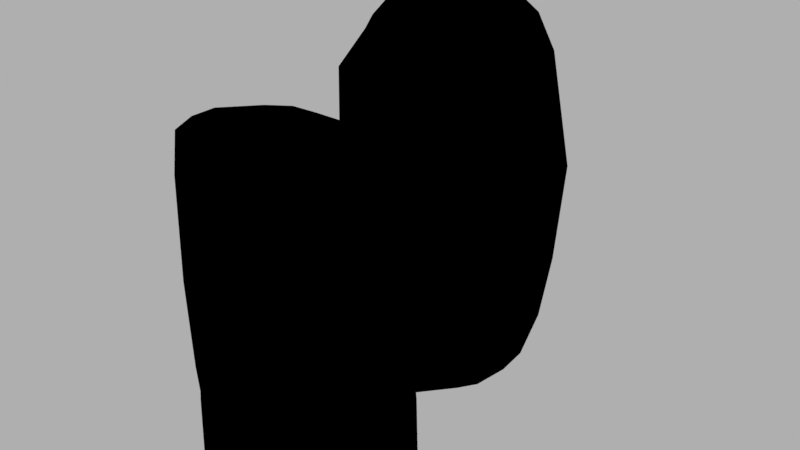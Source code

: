 # Source: clon.blend  (saved by Blender 2.79.0; exported with 4.5.12 LTS)
import bpy
from mathutils import Matrix  # noqa: F401  (used for matrix-valued properties, if any)

bpy.ops.wm.read_factory_settings(use_empty=True)
scene = bpy.context.scene
scene.name = 'Scene'

# ---- collections
col_collection_1 = bpy.data.collections.new('Collection 1'); scene.collection.children.link(col_collection_1)

# ---- images (referenced by path relative to the original .blend; pixels are not part of the script)
import os
ASSET_DIR = os.environ.get("B2B_ASSET_DIR", "")  # directory of the original .blend (textures are referenced by path, not embedded)
HERE = os.path.dirname(os.path.abspath(__file__))  # packed textures are extracted next to this script under _unpacked/

def load_image(name, relpath, width, height, colorspace="sRGB"):
    """Load a texture the original file referenced (path relative to the .blend, or extracted next to this script)."""
    p = next((c for c in (os.path.join(HERE, relpath), os.path.join(ASSET_DIR, relpath)) if relpath and os.path.exists(c)), "")
    if p:
        img = bpy.data.images.load(p, check_existing=True)
        img.name = name
    else:  # same state as the original file: an image datablock whose file is absent (Cycles renders it pink)
        img = bpy.data.images.new(name, width, height)
        img.source = "FILE"
        img.filepath = "//" + (relpath or name)
    img.colorspace_settings.name = colorspace
    return img
img_untitled = load_image('Untitled', 'SoldierColor.png', 1024, 1024, 'sRGB')
img_soldiercolor_png = load_image('SoldierColor.png', 'SoldierColor.png', 1024, 1024, 'sRGB')

# ---- materials (node trees are filled in below, after node groups)
mat_soldier = bpy.data.materials.new('Soldier')
mat_soldier.alpha_threshold = 0.0
mat_soldier.roughness = 0.5
mat_soldier2 = bpy.data.materials.new('Soldier2')
mat_soldier2.alpha_threshold = 0.0
mat_soldier2.roughness = 0.5

# ---- material node trees
mat_soldier.use_nodes = True; mat_soldier.node_tree.nodes.clear()
_N = mat_soldier.node_tree.nodes; _L = mat_soldier.node_tree.links
n0 = _N.new('NodeUndefined'); n0.name = 'Output'; n0.location = (518, 300)
n0.inputs[1].default_value = 1.0
n1 = _N.new('NodeUndefined'); n1.name = 'Material'; n1.location = (251, 471)
n1.inputs[1].default_value = (1.0, 1.0, 1.0, 1.0)
n1.inputs[2].default_value = 1.0
n1.inputs[3].default_value = (0.0, 0.0, 0.0)
n2 = _N.new('ShaderNodeTexImage'); n2.name = 'Image Texture'; n2.location = (45, 201)
n2.width = 135
n2.image = img_untitled
_L.new(n1.outputs[0], n0.inputs[0])
_L.new(n2.outputs[0], n1.inputs[0])
mat_soldier2.use_nodes = True; mat_soldier2.node_tree.nodes.clear()
_N = mat_soldier2.node_tree.nodes; _L = mat_soldier2.node_tree.links
n0 = _N.new('NodeUndefined'); n0.name = 'Output'; n0.location = (518, 300)
n0.inputs[1].default_value = 1.0
n1 = _N.new('NodeUndefined'); n1.name = 'Material'; n1.location = (251, 471)
n1.inputs[1].default_value = (1.0, 1.0, 1.0, 1.0)
n1.inputs[2].default_value = 1.0
n1.inputs[3].default_value = (0.0, 0.0, 0.0)
n2 = _N.new('ShaderNodeTexImage'); n2.name = 'Image Texture'; n2.location = (45, 201)
n2.width = 135
n2.image = img_soldiercolor_png
_L.new(n1.outputs[0], n0.inputs[0])
_L.new(n2.outputs[0], n1.inputs[0])

# ---- world
world_world = bpy.data.worlds.new('World'); scene.world = world_world
world_world.color = (0.429, 0.429, 0.429)
world_world.use_sun_shadow = False
world_world.sun_shadow_jitter_overblur = 0.0
world_world.cycles.sampling_method = 'MANUAL'

# ---- meshes
me_soldier = bpy.data.meshes.new('Soldier')
me_soldier.from_pydata([(-3.494, 0.3598, 5.813), (-4.877, 11.44, 5.791), (-3.407, 1.22, -4.173), (-5.079, 11.3, -4.781), (-2.29, 1.087, -5.458), (-2.814, 12.16, -5.466), (-2.252, 0.1919, 6.505), (-2.834, 12.56, 6.81), (-4.188, 0.9546, 0.5337), (-5.936, 12.35, 1.443), (-3.619, 14.03, 1.093), (-2.189, -1.779, 1.39), (-1.492, -0.7516, 2.951), (-5.501, 6.52, -5.84), (-5.504, 6.813, 6.122), (-3.326, 6.588, -7.068), (-6.924, 6.611, 1.584), (-2.053, -1.536, -2.706), (-2.885, -1.647, 0.7118), (-4.087, 1.01, -1.764), (-5.507, 11.99, -2.368), (-3.216, 13.3, -2.667), (-1.492, -1.887, 1.859), (-5.99, 6.525, -2.669), (-3.078, -1.588, -0.257), (-5.378, 8.759, -5.765), (-5.381, 8.327, 6.925), (-3.179, 8.504, 7.95), (-3.178, 8.953, -6.79), (-6.788, 8.264, 1.619), (-6.083, 8.343, -2.771), (-4.888, 4.643, -5.462), (-5.008, 5.293, 6.817), (-3.062, 5.238, 7.913), (-3.012, 4.553, -6.717), (-6.628, 5.241, 1.507), (-5.836, 4.971, -2.519), (-4.299, 2.877, -4.881), (-4.782, 4.311, 6.474), (-2.941, 4.239, 7.509), (-2.637, 2.707, -6.096), (-5.945, 3.502, 1.373), (-5.277, 3.163, -2.187), (-2.886, -0.3409, 1.165), (-2.053, -0.2592, -2.916), (-3.079, -0.172, -0.1847), (-5.658, -10.8, -4.461), (-5.594, -10.82, 5.163), (-5.044, -2.497, -4.226), (-4.991, -2.507, 3.785), (-3.532, -1.093, -2.748), (-3.732, -1.091, 2.382), (-6.072, -10.8, 3.58), (-6.096, -2.494, 2.081), (-3.982, -1.092, 1.499), (-6.003, -10.72, -3.524), (-6.089, -2.496, -2.64), (-3.94, -1.093, -1.776), (-5.597, -9.008, -4.497), (-5.634, -9.022, 5.153), (-6.256, -8.889, 3.39), (-6.255, -8.891, -3.394), (-6.232, -2.348, -0.2613), (-4.145, -1.092, -0.2263), (-1.738, -10.86, -4.909), (-1.973, -10.79, 5.905), (-1.332, -2.515, -4.956), (-1.605, -2.493, 4.706), (-1.192, -1.093, -3.339), (-1.283, -1.091, 3.093), (-5.724, -10.8, -4.814), (-1.919, -9.005, 5.959), (-5.423, -5.432, -4.624), (-6.316, -5.457, 3.097), (-6.29, -5.441, -3.289), (-5.491, -5.391, 4.445), (-4.062, -10.86, -5.62), (-1.722, -5.403, 5.58), (-3.996, -10.86, -4.857), (-3.088, -2.497, -4.895), (-2.442, -1.093, -3.108), (-1.804, -10.86, -5.671), (-4.117, -10.74, 5.797), (-3.67, -2.493, 4.386), (-2.83, -1.091, 2.821), (-4.15, -9.062, 5.785), (-4.059, -5.417, 5.303), (-4.796, 7.977, 6.39), (-4.905, 6.7, 5.676), (-2.838, 8.126, 7.301), (-4.465, 5.418, 6.294), (-2.734, 5.372, 7.269), (-2.469, -0.8845, -1.686), (-1.179, -0.8845, -1.945), (-2.583, -0.8831, 1.396), (-1.13, -0.8831, 1.778), (-2.65, -0.8838, -0.2393), (-1.154, -0.7587, -0.2328), (-2.189, -0.5547, 2.172), (-2.566, -1.536, -1.649), (-2.566, -0.1379, -1.777), (-4.83, 8.986, 6.258), (-4.755, 8.016, 6.527), (-4.565, 7.011, 6.457), (-2.965, 8.164, 7.431), (-4.423, 5.457, 6.431), (-2.861, 5.41, 7.398), (-2.889, 6.914, 7.456), (-3.04, 9.135, 7.161), (-4.386, 4.234, 5.886), (-2.824, 4.187, 6.853), (-5.803, 8.831, 4.607), (-5.728, 7.86, 4.877), (-5.538, 6.856, 4.807), (-5.397, 5.302, 4.781), (-5.23, 4.078, 4.236), (-4.237, -10.86, -8.381), (-5.899, -10.8, -7.985), (-3.329, -2.498, -8.419), (-5.285, -2.498, -7.75), (-5.838, -9.009, -8.021), (-4.166, -9.071, -8.552), (-1.979, -10.86, -8.433), (-1.574, -2.517, -8.48), (-1.945, -9.071, -8.634), (-5.664, -5.433, -8.148), (-1.689, -5.439, -8.622), (-3.852, -5.439, -8.601), (-5.663, -9.008, -4.851), (-3.154, -2.497, -5.657), (-1.398, -2.516, -5.718), (-5.489, -5.432, -4.977), (-5.11, -2.497, -4.58), (-3.159e-07, 0.8178, -6.397), (-3.159e-07, 12.85, -5.942), (-3.159e-07, -0.09715, 7.313), (-3.159e-07, 13.1, 7.547), (-3.159e-07, 14.88, 0.4992), (-3.159e-07, 6.606, -7.872), (-3.159e-07, 14.17, -2.905), (-3.159e-07, 8.695, 8.572), (-3.159e-07, 9.262, -7.394), (-3.159e-07, 5.155, 9.119), (-3.159e-07, 4.551, -7.616), (-3.159e-07, 4.209, 9.022), (-3.159e-07, 2.713, -7.172), (-3.159e-07, -0.4052, -3.796), (3.494, 0.3598, 5.813), (4.877, 11.44, 5.791), (3.407, 1.22, -4.173), (5.079, 11.3, -4.781), (2.29, 1.087, -5.458), (2.814, 12.16, -5.466), (2.252, 0.1919, 6.505), (2.834, 12.56, 6.81), (4.188, 0.9546, 0.5337), (5.936, 12.35, 1.443), (3.619, 14.03, 1.093), (2.189, -1.779, 1.39), (1.492, -0.7516, 2.951), (5.501, 6.52, -5.84), (5.504, 6.813, 6.122), (3.326, 6.588, -7.068), (6.924, 6.611, 1.584), (2.053, -1.536, -2.706), (-3.159e-07, -1.541, -3.674), (-3.159e-07, -1.988, 2.207), (2.885, -1.647, 0.7118), (4.087, 1.01, -1.764), (5.507, 11.99, -2.368), (3.216, 13.3, -2.667), (1.492, -1.887, 1.859), (5.99, 6.525, -2.669), (3.078, -1.588, -0.257), (5.378, 8.759, -5.765), (5.381, 8.327, 6.925), (3.179, 8.504, 7.95), (3.178, 8.953, -6.79), (6.788, 8.264, 1.619), (6.083, 8.343, -2.771), (4.888, 4.643, -5.462), (5.008, 5.293, 6.817), (3.062, 5.238, 7.913), (3.012, 4.553, -6.717), (6.628, 5.241, 1.507), (5.836, 4.971, -2.519), (4.299, 2.877, -4.881), (4.782, 4.311, 6.474), (2.941, 4.239, 7.509), (2.637, 2.707, -6.096), (5.945, 3.502, 1.373), (5.277, 3.163, -2.187), (-3.159e-07, -0.9602, 3.619), (2.886, -0.3409, 1.165), (2.053, -0.2592, -2.916), (3.079, -0.172, -0.1847), (-3.159e-07, -10.86, -4.942), (5.658, -10.8, -4.461), (5.594, -10.82, 5.163), (-3.159e-07, -10.72, 6.013), (-3.159e-07, -2.496, -4.879), (5.044, -2.497, -4.226), (4.991, -2.507, 3.785), (-3.159e-07, -2.471, 4.744), (-3.159e-07, -1.03, -3.4), (3.532, -1.093, -2.748), (3.732, -1.091, 2.382), (-3.159e-07, -1.021, 3.131), (6.072, -10.8, 3.58), (6.096, -2.494, 2.081), (3.982, -1.092, 1.499), (6.003, -10.72, -3.524), (6.089, -2.496, -2.64), (3.94, -1.093, -1.776), (5.597, -9.008, -4.497), (5.634, -9.022, 5.153), (-3.159e-07, -8.991, 6.023), (-3.159e-07, -9.069, -5.155), (6.256, -8.889, 3.39), (6.255, -8.891, -3.394), (6.232, -2.348, -0.2613), (4.145, -1.092, -0.2263), (1.738, -10.86, -4.909), (1.973, -10.79, 5.905), (1.332, -2.515, -4.956), (1.605, -2.493, 4.706), (1.192, -1.093, -3.339), (1.283, -1.091, 3.093), (5.724, -10.8, -4.814), (1.919, -9.005, 5.959), (5.423, -5.432, -4.624), (-3.159e-07, -5.437, -5.092), (6.316, -5.457, 3.097), (6.29, -5.441, -3.289), (5.491, -5.391, 4.445), (-3.159e-07, -5.366, 5.597), (4.062, -10.86, -5.62), (1.722, -5.403, 5.58), (3.996, -10.86, -4.857), (3.088, -2.497, -4.895), (2.442, -1.093, -3.108), (1.804, -10.86, -5.671), (4.117, -10.74, 5.797), (3.67, -2.493, 4.386), (2.83, -1.091, 2.821), (4.15, -9.062, 5.785), (-3.159e-07, -10.86, -5.704), (4.059, -5.417, 5.303), (-3.159e-07, -0.8845, -2.029), (-3.159e-07, -0.8831, 1.733), (-3.159e-07, -0.7587, -0.2263), (-3.159e-07, 8.287, 7.855), (-3.159e-07, 5.302, 8.341), (4.796, 7.977, 6.39), (4.905, 6.7, 5.676), (2.838, 8.126, 7.301), (4.465, 5.418, 6.294), (2.734, 5.372, 7.269), (2.469, -0.8845, -1.686), (1.179, -0.8845, -1.945), (2.583, -0.8831, 1.396), (1.13, -0.8831, 1.778), (2.65, -0.8838, -0.2393), (1.154, -0.7587, -0.2328), (2.189, -0.5547, 2.172), (2.566, -1.536, -1.649), (2.566, -0.1379, -1.777), (4.83, 8.986, 6.258), (-3.159e-07, 9.413, 7.814), (-3.159e-07, 8.481, 8.204), (-3.159e-07, 5.457, 8.57), (4.755, 8.016, 6.527), (4.565, 7.011, 6.457), (2.965, 8.164, 7.431), (4.423, 5.457, 6.431), (2.861, 5.41, 7.398), (-3.159e-07, 7.03, 8.521), (2.889, 6.914, 7.456), (3.04, 9.135, 7.161), (-3.159e-07, 4.234, 8.025), (4.386, 4.234, 5.886), (2.824, 4.187, 6.853), (5.803, 8.831, 4.607), (5.728, 7.86, 4.877), (5.538, 6.856, 4.807), (5.397, 5.302, 4.781), (5.23, 4.078, 4.236), (6.296, -10.76, -0.2613), (-6.296, -10.76, -0.2613), (-6.467, -8.77, -0.2613), (6.467, -8.77, -0.2613), (6.532, -5.33, -0.2613), (-6.532, -5.33, -0.2613), (-3.159e-07, -10.86, -8.514), (-3.159e-07, -9.07, -8.727), (-3.159e-07, -5.438, -8.664), (-3.159e-07, -2.498, -8.451), (4.237, -10.86, -8.381), (5.899, -10.8, -7.985), (3.329, -2.498, -8.419), (5.285, -2.498, -7.75), (5.838, -9.009, -8.021), (4.166, -9.071, -8.552), (1.979, -10.86, -8.433), (1.574, -2.517, -8.48), (1.945, -9.071, -8.634), (5.664, -5.433, -8.148), (1.689, -5.439, -8.622), (3.852, -5.439, -8.601), (-3.159e-07, -2.497, -5.641), (-3.159e-07, -5.437, -5.854), (-3.159e-07, -9.069, -5.917), (5.663, -9.008, -4.851), (3.154, -2.497, -5.657), (1.398, -2.516, -5.718), (5.489, -5.432, -4.977), (5.11, -2.497, -4.58)], [], [(32, 33, 91, 90), (140, 27, 89, 251), (28, 25, 3, 5), (29, 26, 1, 9), (19, 45, 43, 8), (9, 1, 7, 10), (10, 7, 136, 137), (2, 100, 45, 19), (26, 27, 7, 1), (27, 140, 136, 7), (141, 28, 5, 134), (21, 10, 137, 139), (20, 9, 10, 21), (12, 192, 135, 6), (30, 29, 9, 20), (36, 35, 16, 23), (143, 34, 15, 138), (14, 32, 90, 88), (35, 32, 14, 16), (34, 31, 13, 15), (45, 24, 18, 43), (12, 22, 166, 192), (146, 165, 17, 44), (17, 99, 100, 44), (31, 36, 23, 13), (25, 30, 20, 3), (98, 11, 22, 12), (3, 20, 21, 5), (5, 21, 139, 134), (13, 23, 30, 25), (23, 16, 29, 30), (138, 15, 28, 141), (16, 14, 26, 29), (15, 13, 25, 28), (37, 42, 36, 31), (40, 37, 31, 34), (41, 38, 32, 35), (38, 39, 33, 32), (39, 144, 142, 33), (145, 40, 34, 143), (42, 41, 35, 36), (19, 8, 41, 42), (133, 4, 40, 145), (6, 135, 144, 39), (0, 6, 39, 38), (8, 0, 38, 41), (4, 2, 37, 40), (2, 19, 42, 37), (43, 18, 11, 98), (133, 146, 44, 4), (99, 24, 45, 100), (0, 98, 12, 6), (83, 84, 51, 49), (86, 83, 49, 75), (66, 68, 204, 200), (74, 56, 48, 72), (49, 51, 54, 53), (56, 57, 50, 48), (75, 49, 53, 73), (62, 63, 57, 56), (47, 59, 60, 52), (246, 81, 122, 293), (82, 85, 59, 47), (199, 216, 71, 65), (70, 128, 120, 117), (55, 61, 58, 46), (53, 54, 63, 62), (79, 80, 68, 66), (76, 70, 117, 116), (203, 207, 69, 67), (216, 235, 77, 71), (130, 309, 296, 123), (235, 203, 67, 77), (59, 75, 73, 60), (85, 86, 75, 59), (71, 77, 86, 85), (128, 131, 125, 120), (48, 50, 80, 79), (129, 130, 123, 118), (65, 71, 85, 82), (61, 74, 72, 58), (131, 132, 119, 125), (67, 69, 84, 83), (77, 67, 83, 86), (27, 26, 87, 89), (33, 142, 252, 91), (26, 14, 88, 87), (248, 204, 68, 93), (248, 93, 97, 250), (249, 250, 97, 95), (207, 249, 95, 69), (69, 95, 94, 84), (95, 97, 96, 94), (93, 92, 96, 97), (68, 80, 92, 93), (80, 50, 57, 92), (63, 96, 92, 57), (63, 54, 94, 96), (54, 51, 84, 94), (8, 43, 98, 0), (4, 44, 100, 2), (106, 105, 109, 110), (270, 106, 110, 279), (102, 104, 108, 101), (104, 269, 268, 108), (103, 107, 104, 102), (269, 104, 107, 276), (270, 276, 107, 106), (103, 105, 106, 107), (102, 101, 111, 112), (109, 105, 114, 115), (105, 103, 113, 114), (103, 102, 112, 113), (126, 123, 296, 295), (122, 124, 294, 293), (116, 121, 124, 122), (127, 118, 123, 126), (121, 127, 126, 124), (124, 126, 295, 294), (120, 125, 127, 121), (117, 120, 121, 116), (125, 119, 118, 127), (132, 129, 118, 119), (48, 79, 129, 132), (64, 78, 76, 81), (72, 48, 132, 131), (79, 66, 130, 129), (58, 72, 131, 128), (66, 200, 309, 130), (78, 46, 70, 76), (46, 58, 128, 70), (196, 64, 81, 246), (181, 256, 257, 182), (140, 251, 255, 176), (177, 152, 150, 174), (178, 156, 148, 175), (168, 155, 193, 195), (156, 157, 154, 148), (157, 137, 136, 154), (149, 168, 195, 266), (175, 148, 154, 176), (176, 154, 136, 140), (141, 134, 152, 177), (170, 139, 137, 157), (169, 170, 157, 156), (159, 153, 135, 192), (179, 169, 156, 178), (185, 172, 163, 184), (143, 138, 162, 183), (161, 254, 256, 181), (184, 163, 161, 181), (183, 162, 160, 180), (195, 193, 167, 173), (159, 192, 166, 171), (146, 194, 164, 165), (164, 194, 266, 265), (180, 160, 172, 185), (174, 150, 169, 179), (264, 159, 171, 158), (150, 152, 170, 169), (152, 134, 139, 170), (160, 174, 179, 172), (172, 179, 178, 163), (138, 141, 177, 162), (163, 178, 175, 161), (162, 177, 174, 160), (186, 180, 185, 191), (189, 183, 180, 186), (190, 184, 181, 187), (187, 181, 182, 188), (188, 182, 142, 144), (145, 143, 183, 189), (191, 185, 184, 190), (168, 191, 190, 155), (133, 145, 189, 151), (153, 188, 144, 135), (147, 187, 188, 153), (155, 190, 187, 147), (151, 189, 186, 149), (149, 186, 191, 168), (193, 264, 158, 167), (133, 151, 194, 146), (265, 266, 195, 173), (147, 153, 159, 264), (243, 202, 206, 244), (247, 234, 202, 243), (309, 296, 295, 310), (224, 200, 204, 226), (233, 230, 201, 212), (202, 209, 210, 206), (212, 201, 205, 213), (234, 232, 209, 202), (220, 212, 213, 221), (198, 208, 218, 215), (246, 293, 303, 241), (242, 198, 215, 245), (199, 223, 229, 216), (228, 298, 301, 312), (211, 197, 214, 219), (209, 220, 221, 210), (239, 224, 226, 240), (236, 297, 298, 228), (203, 225, 227, 207), (216, 229, 237, 235), (314, 304, 296, 309), (235, 237, 225, 203), (215, 218, 232, 234), (310, 295, 294, 311), (245, 215, 234, 247), (229, 245, 247, 237), (312, 301, 306, 315), (201, 239, 240, 205), (313, 299, 304, 314), (223, 242, 245, 229), (219, 214, 230, 233), (315, 306, 300, 316), (225, 243, 244, 227), (237, 247, 243, 225), (176, 255, 253, 175), (182, 257, 252, 142), (175, 253, 254, 161), (248, 259, 226, 204), (248, 250, 263, 259), (249, 261, 263, 250), (207, 227, 261, 249), (227, 244, 260, 261), (261, 260, 262, 263), (259, 263, 262, 258), (226, 259, 258, 240), (240, 258, 213, 205), (221, 213, 258, 262), (221, 262, 260, 210), (210, 260, 244, 206), (155, 147, 264, 193), (151, 149, 266, 194), (275, 281, 280, 274), (270, 279, 281, 275), (271, 267, 278, 273), (273, 278, 268, 269), (272, 271, 273, 277), (269, 276, 277, 273), (270, 275, 277, 276), (272, 277, 275, 274), (271, 283, 282, 267), (280, 286, 285, 274), (274, 285, 284, 272), (272, 284, 283, 271), (307, 295, 296, 304), (303, 293, 294, 305), (297, 303, 305, 302), (308, 307, 304, 299), (302, 305, 307, 308), (305, 294, 295, 307), (301, 302, 308, 306), (298, 297, 302, 301), (306, 308, 299, 300), (311, 294, 293, 246), (316, 300, 299, 313), (201, 316, 313, 239), (217, 311, 246, 196), (222, 241, 236, 238), (230, 315, 316, 201), (239, 313, 314, 224), (214, 312, 315, 230), (231, 310, 311, 217), (224, 314, 309, 200), (238, 236, 228, 197), (197, 228, 312, 214), (196, 246, 241, 222), (200, 309, 310, 231), (288, 289, 61, 55), (52, 60, 289, 288), (60, 73, 292, 289), (61, 289, 292, 74), (74, 292, 62, 56), (73, 53, 62, 292), (232, 291, 220, 209), (218, 290, 291, 232), (287, 290, 218, 208), (211, 219, 290, 287), (219, 233, 291, 290), (233, 212, 220, 291), (241, 303, 297, 236), (81, 76, 116, 122)])
me_soldier.polygons.foreach_set('use_smooth', [1, 1, 1, 1, 1, 1, 1, 1, 1, 1, 1, 1, 1, 1, 1, 1, 1, 1, 1, 1, 1, 1, 1, 1, 1, 1, 1, 1, 1, 1, 1, 1, 1, 1, 1, 1, 1, 1, 1, 1, 1, 1, 1, 1, 1, 1, 1, 1, 1, 1, 1, 1, 1, 1, 1, 1, 1, 1, 1, 1, 1, 1, 1, 1, 1, 1, 1, 1, 1, 1, 1, 1, 1, 1, 1, 1, 1, 1, 1, 1, 1, 1, 1, 1, 1, 1, 1, 1, 1, 1, 1, 1, 1, 1, 1, 1, 1, 1, 1, 1, 1, 1, 1, 1, 1, 1, 1, 1, 1, 1, 1, 1, 1, 1, 1, 1, 1, 1, 1, 1, 1, 1, 1, 1, 1, 1, 1, 1, 1, 1, 1, 1, 1, 1, 1, 1, 1, 1, 1, 1, 1, 1, 1, 1, 1, 1, 1, 1, 1, 1, 1, 1, 1, 1, 1, 1, 1, 1, 1, 1, 1, 1, 1, 1, 1, 1, 1, 1, 1, 1, 1, 1, 1, 1, 1, 1, 1, 1, 1, 1, 1, 1, 1, 1, 1, 1, 0, 1, 1, 1, 1, 1, 1, 1, 1, 1, 1, 1, 1, 1, 1, 1, 1, 1, 1, 1, 1, 0, 1, 1, 1, 1, 1, 1, 1, 1, 1, 1, 1, 1, 1, 1, 1, 1, 1, 1, 1, 1, 1, 1, 1, 1, 1, 1, 1, 1, 1, 1, 1, 1, 1, 1, 1, 1, 1, 1, 1, 1, 1, 1, 1, 1, 1, 1, 1, 1, 0, 1, 1, 0, 1, 1, 1, 1, 0, 1, 1, 1, 1, 0, 1, 1, 1, 1, 1, 1, 1, 1, 1, 1, 1, 1, 1, 1])
me_soldier.polygons.foreach_set('material_index', [1, 1, 1, 1, 1, 1, 1, 1, 1, 1, 1, 1, 1, 1, 1, 1, 1, 1, 1, 1, 1, 1, 1, 1, 1, 1, 1, 1, 1, 1, 1, 1, 1, 1, 1, 1, 1, 1, 1, 1, 1, 1, 1, 1, 1, 1, 1, 1, 1, 1, 1, 1, 1, 1, 1, 1, 1, 1, 1, 1, 1, 1, 1, 1, 1, 1, 1, 1, 1, 1, 1, 1, 1, 1, 1, 1, 1, 1, 1, 1, 1, 1, 1, 1, 1, 1, 1, 1, 1, 1, 1, 1, 1, 1, 1, 1, 1, 1, 1, 1, 1, 1, 1, 1, 1, 1, 1, 1, 1, 1, 1, 1, 1, 1, 1, 1, 1, 1, 1, 1, 1, 1, 1, 1, 1, 1, 1, 1, 1, 1, 1, 1, 1, 1, 1, 1, 1, 1, 1, 1, 1, 1, 1, 1, 1, 1, 1, 1, 1, 1, 1, 1, 1, 1, 1, 1, 1, 1, 1, 1, 1, 1, 1, 1, 1, 1, 1, 1, 1, 1, 1, 1, 1, 1, 1, 1, 1, 1, 1, 1, 1, 1, 1, 1, 1, 1, 1, 1, 1, 1, 1, 1, 1, 1, 1, 1, 1, 1, 1, 1, 1, 1, 1, 1, 1, 1, 1, 1, 1, 1, 1, 1, 1, 1, 1, 1, 1, 1, 1, 1, 1, 1, 1, 1, 1, 1, 1, 1, 1, 1, 1, 1, 1, 1, 1, 1, 1, 1, 1, 1, 1, 1, 1, 1, 1, 1, 1, 1, 1, 1, 1, 1, 1, 1, 1, 1, 1, 1, 1, 1, 1, 1, 1, 1, 1, 1, 1, 1, 1, 1, 1, 1, 1, 1, 1, 1, 1, 1, 1, 1, 1, 1, 1, 1])
_uv = me_soldier.uv_layers.new(name='UVMap')
_uv.uv.foreach_set('vector', [0.575, 0.3703, 0.6085, 0.3442, 0.6172, 0.354, 0.5861, 0.3768, 0.6368, 0.4994, 0.5955, 0.4467, 0.6083, 0.4396, 0.6469, 0.4876, 0.3448, 0.4005, 0.3781, 0.3933, 0.386, 0.4136, 0.3558, 0.4353, 0.477, 0.3933, 0.5669, 0.4135, 0.5405, 0.4408, 0.4704, 0.4291, 0.4242, 0.3119, 0.4171, 0.2873, 0.4459, 0.2779, 0.4653, 0.3098, 0.4704, 0.4291, 0.5405, 0.4408, 0.5599, 0.4785, 0.4607, 0.4704, 0.4607, 0.4704, 0.5599, 0.4785, 0.5868, 0.5315, 0.4359, 0.5463, 0.378, 0.3163, 0.3813, 0.2892, 0.4171, 0.2873, 0.4242, 0.3119, 0.5669, 0.4135, 0.5955, 0.4467, 0.5599, 0.4785, 0.5405, 0.4408, 0.5955, 0.4467, 0.6368, 0.4994, 0.5868, 0.5315, 0.5599, 0.4785, 0.2841, 0.4156, 0.3448, 0.4005, 0.3558, 0.4353, 0.3083, 0.4666, 0.3984, 0.4577, 0.4607, 0.4704, 0.4359, 0.5463, 0.3611, 0.515, 0.4178, 0.4222, 0.4704, 0.4291, 0.4607, 0.4704, 0.3984, 0.4577, 0.4868, 0.2532, 0.5077, 0.229, 0.6053, 0.2613, 0.5748, 0.2946, 0.4164, 0.3906, 0.477, 0.3933, 0.4704, 0.4291, 0.4178, 0.4222, 0.4194, 0.3622, 0.4778, 0.3698, 0.4777, 0.381, 0.4178, 0.3754, 0.2803, 0.3551, 0.3415, 0.3585, 0.3438, 0.3786, 0.2781, 0.381, 0.5629, 0.3916, 0.575, 0.3703, 0.5861, 0.3768, 0.5801, 0.3917, 0.4778, 0.3698, 0.575, 0.3703, 0.5629, 0.3916, 0.4777, 0.381, 0.3415, 0.3585, 0.3764, 0.3618, 0.3781, 0.3783, 0.3438, 0.3786, 0.4171, 0.2873, 0.4131, 0.2694, 0.4328, 0.2649, 0.4459, 0.2779, 0.4868, 0.2532, 0.4636, 0.243, 0.4802, 0.218, 0.5077, 0.229, 0.3053, 0.2813, 0.3082, 0.2677, 0.3572, 0.2739, 0.3539, 0.2904, 0.3572, 0.2739, 0.3824, 0.2723, 0.3813, 0.2892, 0.3539, 0.2904, 0.3764, 0.3618, 0.4194, 0.3622, 0.4178, 0.3754, 0.3781, 0.3783, 0.3781, 0.3933, 0.4164, 0.3906, 0.4178, 0.4222, 0.386, 0.4136, 0.4685, 0.2646, 0.4503, 0.2543, 0.4636, 0.243, 0.4868, 0.2532, 0.386, 0.4136, 0.4178, 0.4222, 0.3984, 0.4577, 0.3558, 0.4353, 0.3558, 0.4353, 0.3984, 0.4577, 0.3611, 0.515, 0.3083, 0.4666, 0.3781, 0.3783, 0.4178, 0.3754, 0.4164, 0.3906, 0.3781, 0.3933, 0.4178, 0.3754, 0.4777, 0.381, 0.477, 0.3933, 0.4164, 0.3906, 0.2781, 0.381, 0.3438, 0.3786, 0.3448, 0.4005, 0.2841, 0.4156, 0.4777, 0.381, 0.5629, 0.3916, 0.5669, 0.4135, 0.477, 0.3933, 0.3438, 0.3786, 0.3781, 0.3783, 0.3781, 0.3933, 0.3448, 0.4005, 0.3775, 0.3423, 0.4221, 0.3433, 0.4194, 0.3622, 0.3764, 0.3618, 0.3422, 0.3362, 0.3775, 0.3423, 0.3764, 0.3618, 0.3415, 0.3585, 0.4775, 0.3507, 0.5688, 0.3587, 0.575, 0.3703, 0.4778, 0.3698, 0.5688, 0.3587, 0.6003, 0.3345, 0.6085, 0.3442, 0.575, 0.3703, 0.6003, 0.3345, 0.6505, 0.298, 0.6574, 0.3061, 0.6085, 0.3442, 0.2852, 0.3314, 0.3422, 0.3362, 0.3415, 0.3585, 0.2803, 0.3551, 0.4221, 0.3433, 0.4775, 0.3507, 0.4778, 0.3698, 0.4194, 0.3622, 0.4242, 0.3119, 0.4653, 0.3098, 0.4775, 0.3507, 0.4221, 0.3433, 0.294, 0.3041, 0.345, 0.3142, 0.3422, 0.3362, 0.2852, 0.3314, 0.5748, 0.2946, 0.6053, 0.2613, 0.6505, 0.298, 0.6003, 0.3345, 0.5564, 0.3123, 0.5748, 0.2946, 0.6003, 0.3345, 0.5688, 0.3587, 0.4653, 0.3098, 0.5564, 0.3123, 0.5688, 0.3587, 0.4775, 0.3507, 0.345, 0.3142, 0.378, 0.3163, 0.3775, 0.3423, 0.3422, 0.3362, 0.378, 0.3163, 0.4242, 0.3119, 0.4221, 0.3433, 0.3775, 0.3423, 0.4459, 0.2779, 0.4328, 0.2649, 0.4503, 0.2543, 0.4685, 0.2646, 0.294, 0.3041, 0.3053, 0.2813, 0.3539, 0.2904, 0.345, 0.3142, 0.3824, 0.2723, 0.4131, 0.2694, 0.4171, 0.2873, 0.3813, 0.2892, 0.5564, 0.3123, 0.4685, 0.2646, 0.4868, 0.2532, 0.5748, 0.2946, 0.8948, 0.4285, 0.9251, 0.4196, 0.9279, 0.4368, 0.8982, 0.4523, 0.8644, 0.4337, 0.8948, 0.4285, 0.8982, 0.4523, 0.87, 0.4612, 0.1623, 0.2052, 0.1548, 0.2357, 0.1349, 0.232, 0.1395, 0.2029, 0.2691, 0.2366, 0.2451, 0.2576, 0.229, 0.2284, 0.2556, 0.2121, 0.8982, 0.4523, 0.9279, 0.4368, 0.9405, 0.4457, 0.9161, 0.4816, 0.2451, 0.2576, 0.2019, 0.2686, 0.1962, 0.2514, 0.229, 0.2284, 0.87, 0.4612, 0.8982, 0.4523, 0.9161, 0.4816, 0.8801, 0.4868, 0.2434, 0.2986, 0.2028, 0.2953, 0.2019, 0.2686, 0.2451, 0.2576, 0.8181, 0.4659, 0.8348, 0.4637, 0.844, 0.4941, 0.8227, 0.4941, 0.9595, 0.6833, 0.9373, 0.709, 0.9115, 0.6762, 0.9267, 0.6681, 0.8146, 0.4386, 0.8303, 0.4371, 0.8348, 0.4637, 0.8181, 0.4659, 0.8066, 0.3645, 0.8249, 0.363, 0.8272, 0.3975, 0.8094, 0.4002, 0.7728, 0.711, 0.772, 0.6876, 0.8389, 0.6828, 0.843, 0.705, 0.313, 0.2055, 0.2987, 0.2183, 0.2889, 0.1979, 0.3052, 0.19, 0.9161, 0.4816, 0.9405, 0.4457, 0.968, 0.4577, 0.9546, 0.4977, 0.1945, 0.2115, 0.1772, 0.2428, 0.1548, 0.2357, 0.1623, 0.2052, 0.8982, 0.7328, 0.8725, 0.7627, 0.843, 0.705, 0.8762, 0.6921, 0.8981, 0.3644, 0.9301, 0.3693, 0.9265, 0.3913, 0.8954, 0.3923, 0.8249, 0.363, 0.8642, 0.3622, 0.8633, 0.3927, 0.8272, 0.3975, 0.9307, 0.5799, 0.9512, 0.5955, 0.9233, 0.6188, 0.9089, 0.6157, 0.8642, 0.3622, 0.8981, 0.3644, 0.8954, 0.3923, 0.8633, 0.3927, 0.8348, 0.4637, 0.87, 0.4612, 0.8801, 0.4868, 0.844, 0.4941, 0.8303, 0.4371, 0.8644, 0.4337, 0.87, 0.4612, 0.8348, 0.4637, 0.8272, 0.3975, 0.8633, 0.3927, 0.8644, 0.4337, 0.8303, 0.4371, 0.772, 0.6876, 0.7728, 0.6401, 0.8381, 0.642, 0.8389, 0.6828, 0.229, 0.2284, 0.1962, 0.2514, 0.1772, 0.2428, 0.1945, 0.2115, 0.8964, 0.5631, 0.9307, 0.5799, 0.9089, 0.6157, 0.8827, 0.6116, 0.8094, 0.4002, 0.8272, 0.3975, 0.8303, 0.4371, 0.8146, 0.4386, 0.2987, 0.2183, 0.2691, 0.2366, 0.2556, 0.2121, 0.2889, 0.1979, 0.7728, 0.6401, 0.7639, 0.5994, 0.8384, 0.6022, 0.8381, 0.642, 0.8954, 0.3923, 0.9265, 0.3913, 0.9251, 0.4196, 0.8948, 0.4285, 0.8633, 0.3927, 0.8954, 0.3923, 0.8948, 0.4285, 0.8644, 0.4337, 0.5955, 0.4467, 0.5669, 0.4135, 0.5782, 0.4077, 0.6083, 0.4396, 0.6085, 0.3442, 0.6574, 0.3061, 0.6617, 0.3201, 0.6172, 0.354, 0.5669, 0.4135, 0.5629, 0.3916, 0.5801, 0.3917, 0.5782, 0.4077, 0.1318, 0.2555, 0.1349, 0.232, 0.1548, 0.2357, 0.1514, 0.2595, 0.1318, 0.2555, 0.1514, 0.2595, 0.1472, 0.2887, 0.1278, 0.2863, 0.9544, 0.3744, 0.9883, 0.3825, 0.9837, 0.4021, 0.9494, 0.3933, 0.9301, 0.3693, 0.9544, 0.3744, 0.9494, 0.3933, 0.9265, 0.3913, 0.9265, 0.3913, 0.9494, 0.3933, 0.9494, 0.4213, 0.9251, 0.4196, 0.9494, 0.3933, 0.9837, 0.4021, 0.9765, 0.4301, 0.9494, 0.4213, 0.1514, 0.2595, 0.1746, 0.267, 0.175, 0.292, 0.1472, 0.2887, 0.1548, 0.2357, 0.1772, 0.2428, 0.1746, 0.267, 0.1514, 0.2595, 0.1772, 0.2428, 0.1962, 0.2514, 0.2019, 0.2686, 0.1746, 0.267, 0.2028, 0.2953, 0.175, 0.292, 0.1746, 0.267, 0.2019, 0.2686, 0.968, 0.4577, 0.9405, 0.4457, 0.9494, 0.4213, 0.9765, 0.4301, 0.9405, 0.4457, 0.9279, 0.4368, 0.9251, 0.4196, 0.9494, 0.4213, 0.4653, 0.3098, 0.4459, 0.2779, 0.4685, 0.2646, 0.5564, 0.3123, 0.345, 0.3142, 0.3539, 0.2904, 0.3813, 0.2892, 0.378, 0.3163, 0.506, 0.1129, 0.507, 0.1458, 0.4925, 0.1512, 0.4907, 0.1169, 0.5047, 0.05685, 0.506, 0.1129, 0.4907, 0.1169, 0.4891, 0.06091, 0.5329, 0.15, 0.534, 0.1141, 0.5449, 0.1171, 0.5429, 0.1542, 0.534, 0.1141, 0.537, 0.05814, 0.5488, 0.05987, 0.5449, 0.1171, 0.5225, 0.148, 0.5214, 0.1127, 0.534, 0.1141, 0.5329, 0.15, 0.537, 0.05814, 0.534, 0.1141, 0.5214, 0.1127, 0.521, 0.05667, 0.5047, 0.05685, 0.521, 0.05667, 0.5214, 0.1127, 0.506, 0.1129, 0.5225, 0.148, 0.507, 0.1458, 0.506, 0.1129, 0.5214, 0.1127, 0.5329, 0.15, 0.5429, 0.1542, 0.5398, 0.1887, 0.5298, 0.1835, 0.4925, 0.1512, 0.507, 0.1458, 0.5024, 0.1794, 0.4867, 0.1844, 0.507, 0.1458, 0.5225, 0.148, 0.5184, 0.1818, 0.5024, 0.1794, 0.5225, 0.148, 0.5329, 0.15, 0.5298, 0.1835, 0.5184, 0.1818, 0.9064, 0.6366, 0.9089, 0.6157, 0.9233, 0.6188, 0.9235, 0.6359, 0.9115, 0.6762, 0.9068, 0.6631, 0.9253, 0.6581, 0.9267, 0.6681, 0.8762, 0.6921, 0.8724, 0.6743, 0.9068, 0.6631, 0.9115, 0.6762, 0.8727, 0.6386, 0.8827, 0.6116, 0.9089, 0.6157, 0.9064, 0.6366, 0.8724, 0.6743, 0.8727, 0.6386, 0.9064, 0.6366, 0.9068, 0.6631, 0.9068, 0.6631, 0.9064, 0.6366, 0.9235, 0.6359, 0.9253, 0.6581, 0.8389, 0.6828, 0.8381, 0.642, 0.8727, 0.6386, 0.8724, 0.6743, 0.843, 0.705, 0.8389, 0.6828, 0.8724, 0.6743, 0.8762, 0.6921, 0.8381, 0.642, 0.8384, 0.6022, 0.8827, 0.6116, 0.8727, 0.6386, 0.8558, 0.529, 0.8964, 0.5631, 0.8827, 0.6116, 0.8384, 0.6022, 0.8594, 0.5214, 0.9032, 0.5478, 0.8964, 0.5631, 0.8558, 0.529, 0.9483, 0.7196, 0.9065, 0.7456, 0.8982, 0.7328, 0.9373, 0.709, 0.7646, 0.64, 0.7555, 0.599, 0.7639, 0.5994, 0.7728, 0.6401, 0.9032, 0.5478, 0.941, 0.5674, 0.9307, 0.5799, 0.8964, 0.5631, 0.7639, 0.6879, 0.7646, 0.64, 0.7728, 0.6401, 0.772, 0.6876, 0.941, 0.5674, 0.9642, 0.5866, 0.9512, 0.5955, 0.9307, 0.5799, 0.9065, 0.7456, 0.8769, 0.7686, 0.8725, 0.7627, 0.8982, 0.7328, 0.7648, 0.7114, 0.7639, 0.6879, 0.772, 0.6876, 0.7728, 0.711, 0.9733, 0.6905, 0.9483, 0.7196, 0.9373, 0.709, 0.9595, 0.6833, 0.575, 0.3703, 0.5861, 0.3768, 0.6172, 0.354, 0.6085, 0.3442, 0.6368, 0.4994, 0.6469, 0.4876, 0.6083, 0.4396, 0.5955, 0.4467, 0.3448, 0.4005, 0.3558, 0.4353, 0.386, 0.4136, 0.3781, 0.3933, 0.477, 0.3933, 0.4704, 0.4291, 0.5405, 0.4408, 0.5669, 0.4135, 0.4242, 0.3119, 0.4653, 0.3098, 0.4459, 0.2779, 0.4171, 0.2873, 0.4704, 0.4291, 0.4607, 0.4704, 0.5599, 0.4785, 0.5405, 0.4408, 0.4607, 0.4704, 0.4359, 0.5463, 0.5868, 0.5315, 0.5599, 0.4785, 0.378, 0.3163, 0.4242, 0.3119, 0.4171, 0.2873, 0.3813, 0.2892, 0.5669, 0.4135, 0.5405, 0.4408, 0.5599, 0.4785, 0.5955, 0.4467, 0.5955, 0.4467, 0.5599, 0.4785, 0.5868, 0.5315, 0.6368, 0.4994, 0.2841, 0.4156, 0.3083, 0.4666, 0.3558, 0.4353, 0.3448, 0.4005, 0.3984, 0.4577, 0.3611, 0.515, 0.4359, 0.5463, 0.4607, 0.4704, 0.4178, 0.4222, 0.3984, 0.4577, 0.4607, 0.4704, 0.4704, 0.4291, 0.4868, 0.2532, 0.5748, 0.2946, 0.6053, 0.2613, 0.5077, 0.229, 0.4164, 0.3906, 0.4178, 0.4222, 0.4704, 0.4291, 0.477, 0.3933, 0.4194, 0.3622, 0.4178, 0.3754, 0.4777, 0.381, 0.4778, 0.3698, 0.2803, 0.3551, 0.2781, 0.381, 0.3438, 0.3786, 0.3415, 0.3585, 0.5629, 0.3916, 0.5801, 0.3917, 0.5861, 0.3768, 0.575, 0.3703, 0.4778, 0.3698, 0.4777, 0.381, 0.5629, 0.3916, 0.575, 0.3703, 0.3415, 0.3585, 0.3438, 0.3786, 0.3781, 0.3783, 0.3764, 0.3618, 0.4171, 0.2873, 0.4459, 0.2779, 0.4328, 0.2649, 0.4131, 0.2694, 0.4868, 0.2532, 0.5077, 0.229, 0.4802, 0.218, 0.4636, 0.243, 0.3053, 0.2813, 0.3539, 0.2904, 0.3572, 0.2739, 0.3082, 0.2677, 0.3572, 0.2739, 0.3539, 0.2904, 0.3813, 0.2892, 0.3824, 0.2723, 0.3764, 0.3618, 0.3781, 0.3783, 0.4178, 0.3754, 0.4194, 0.3622, 0.3781, 0.3933, 0.386, 0.4136, 0.4178, 0.4222, 0.4164, 0.3906, 0.4685, 0.2646, 0.4868, 0.2532, 0.4636, 0.243, 0.4503, 0.2543, 0.386, 0.4136, 0.3558, 0.4353, 0.3984, 0.4577, 0.4178, 0.4222, 0.3558, 0.4353, 0.3083, 0.4666, 0.3611, 0.515, 0.3984, 0.4577, 0.3781, 0.3783, 0.3781, 0.3933, 0.4164, 0.3906, 0.4178, 0.3754, 0.4178, 0.3754, 0.4164, 0.3906, 0.477, 0.3933, 0.4777, 0.381, 0.2781, 0.381, 0.2841, 0.4156, 0.3448, 0.4005, 0.3438, 0.3786, 0.4777, 0.381, 0.477, 0.3933, 0.5669, 0.4135, 0.5629, 0.3916, 0.3438, 0.3786, 0.3448, 0.4005, 0.3781, 0.3933, 0.3781, 0.3783, 0.3775, 0.3423, 0.3764, 0.3618, 0.4194, 0.3622, 0.4221, 0.3433, 0.3422, 0.3362, 0.3415, 0.3585, 0.3764, 0.3618, 0.3775, 0.3423, 0.4775, 0.3507, 0.4778, 0.3698, 0.575, 0.3703, 0.5688, 0.3587, 0.5688, 0.3587, 0.575, 0.3703, 0.6085, 0.3442, 0.6003, 0.3345, 0.6003, 0.3345, 0.6085, 0.3442, 0.6574, 0.3061, 0.6505, 0.298, 0.2852, 0.3314, 0.2803, 0.3551, 0.3415, 0.3585, 0.3422, 0.3362, 0.4221, 0.3433, 0.4194, 0.3622, 0.4778, 0.3698, 0.4775, 0.3507, 0.4242, 0.3119, 0.4221, 0.3433, 0.4775, 0.3507, 0.4653, 0.3098, 0.294, 0.3041, 0.2852, 0.3314, 0.3422, 0.3362, 0.345, 0.3142, 0.5748, 0.2946, 0.6003, 0.3345, 0.6505, 0.298, 0.6053, 0.2613, 0.5564, 0.3123, 0.5688, 0.3587, 0.6003, 0.3345, 0.5748, 0.2946, 0.4653, 0.3098, 0.4775, 0.3507, 0.5688, 0.3587, 0.5564, 0.3123, 0.345, 0.3142, 0.3422, 0.3362, 0.3775, 0.3423, 0.378, 0.3163, 0.378, 0.3163, 0.3775, 0.3423, 0.4221, 0.3433, 0.4242, 0.3119, 0.4459, 0.2779, 0.4685, 0.2646, 0.4503, 0.2543, 0.4328, 0.2649, 0.294, 0.3041, 0.345, 0.3142, 0.3539, 0.2904, 0.3053, 0.2813, 0.3824, 0.2723, 0.3813, 0.2892, 0.4171, 0.2873, 0.4131, 0.2694, 0.5564, 0.3123, 0.5748, 0.2946, 0.4868, 0.2532, 0.4685, 0.2646, 0.8948, 0.4285, 0.8982, 0.4523, 0.9279, 0.4368, 0.9251, 0.4196, 0.8644, 0.4337, 0.87, 0.4612, 0.8982, 0.4523, 0.8948, 0.4285, 0.9512, 0.5955, 0.9233, 0.6188, 0.9235, 0.6359, 0.9618, 0.6264, 0.1623, 0.2052, 0.1395, 0.2029, 0.1349, 0.232, 0.1548, 0.2357, 0.2691, 0.2366, 0.2556, 0.2121, 0.229, 0.2284, 0.2451, 0.2576, 0.8982, 0.4523, 0.9161, 0.4816, 0.9405, 0.4457, 0.9279, 0.4368, 0.2451, 0.2576, 0.229, 0.2284, 0.1962, 0.2514, 0.2019, 0.2686, 0.87, 0.4612, 0.8801, 0.4868, 0.9161, 0.4816, 0.8982, 0.4523, 0.2434, 0.2986, 0.2451, 0.2576, 0.2019, 0.2686, 0.2028, 0.2953, 0.8181, 0.4659, 0.8227, 0.4941, 0.844, 0.4941, 0.8348, 0.4637, 0.9595, 0.6833, 0.9267, 0.6681, 0.9115, 0.6762, 0.9373, 0.709, 0.8146, 0.4386, 0.8181, 0.4659, 0.8348, 0.4637, 0.8303, 0.4371, 0.8066, 0.3645, 0.8094, 0.4002, 0.8272, 0.3975, 0.8249, 0.363, 0.7728, 0.711, 0.843, 0.705, 0.8389, 0.6828, 0.772, 0.6876, 0.313, 0.2055, 0.3052, 0.19, 0.2889, 0.1979, 0.2987, 0.2183, 0.9161, 0.4816, 0.9546, 0.4977, 0.968, 0.4577, 0.9405, 0.4457, 0.1945, 0.2115, 0.1623, 0.2052, 0.1548, 0.2357, 0.1772, 0.2428, 0.8982, 0.7328, 0.8762, 0.6921, 0.843, 0.705, 0.8725, 0.7627, 0.8981, 0.3644, 0.8954, 0.3923, 0.9265, 0.3913, 0.9301, 0.3693, 0.8249, 0.363, 0.8272, 0.3975, 0.8633, 0.3927, 0.8642, 0.3622, 0.9307, 0.5799, 0.9089, 0.6157, 0.9233, 0.6188, 0.9512, 0.5955, 0.8642, 0.3622, 0.8633, 0.3927, 0.8954, 0.3923, 0.8981, 0.3644, 0.8348, 0.4637, 0.844, 0.4941, 0.8801, 0.4868, 0.87, 0.4612, 0.9618, 0.6264, 0.9235, 0.6359, 0.9253, 0.6581, 0.9622, 0.6637, 0.8303, 0.4371, 0.8348, 0.4637, 0.87, 0.4612, 0.8644, 0.4337, 0.8272, 0.3975, 0.8303, 0.4371, 0.8644, 0.4337, 0.8633, 0.3927, 0.772, 0.6876, 0.8389, 0.6828, 0.8381, 0.642, 0.7728, 0.6401, 0.229, 0.2284, 0.1945, 0.2115, 0.1772, 0.2428, 0.1962, 0.2514, 0.8964, 0.5631, 0.8827, 0.6116, 0.9089, 0.6157, 0.9307, 0.5799, 0.8094, 0.4002, 0.8146, 0.4386, 0.8303, 0.4371, 0.8272, 0.3975, 0.2987, 0.2183, 0.2889, 0.1979, 0.2556, 0.2121, 0.2691, 0.2366, 0.7728, 0.6401, 0.8381, 0.642, 0.8384, 0.6022, 0.7639, 0.5994, 0.8954, 0.3923, 0.8948, 0.4285, 0.9251, 0.4196, 0.9265, 0.3913, 0.8633, 0.3927, 0.8644, 0.4337, 0.8948, 0.4285, 0.8954, 0.3923, 0.5955, 0.4467, 0.6083, 0.4396, 0.5782, 0.4077, 0.5669, 0.4135, 0.6085, 0.3442, 0.6172, 0.354, 0.6617, 0.3201, 0.6574, 0.3061, 0.5669, 0.4135, 0.5782, 0.4077, 0.5801, 0.3917, 0.5629, 0.3916, 0.1318, 0.2555, 0.1514, 0.2595, 0.1548, 0.2357, 0.1349, 0.232, 0.1318, 0.2555, 0.1278, 0.2863, 0.1472, 0.2887, 0.1514, 0.2595, 0.9544, 0.3744, 0.9494, 0.3933, 0.9837, 0.4021, 0.9883, 0.3825, 0.9301, 0.3693, 0.9265, 0.3913, 0.9494, 0.3933, 0.9544, 0.3744, 0.9265, 0.3913, 0.9251, 0.4196, 0.9494, 0.4213, 0.9494, 0.3933, 0.9494, 0.3933, 0.9494, 0.4213, 0.9765, 0.4301, 0.9837, 0.4021, 0.1514, 0.2595, 0.1472, 0.2887, 0.175, 0.292, 0.1746, 0.267, 0.1548, 0.2357, 0.1514, 0.2595, 0.1746, 0.267, 0.1772, 0.2428, 0.1772, 0.2428, 0.1746, 0.267, 0.2019, 0.2686, 0.1962, 0.2514, 0.2028, 0.2953, 0.2019, 0.2686, 0.1746, 0.267, 0.175, 0.292, 0.968, 0.4577, 0.9765, 0.4301, 0.9494, 0.4213, 0.9405, 0.4457, 0.9405, 0.4457, 0.9494, 0.4213, 0.9251, 0.4196, 0.9279, 0.4368, 0.4653, 0.3098, 0.5564, 0.3123, 0.4685, 0.2646, 0.4459, 0.2779, 0.345, 0.3142, 0.378, 0.3163, 0.3813, 0.2892, 0.3539, 0.2904, 0.506, 0.1129, 0.4907, 0.1169, 0.4925, 0.1512, 0.507, 0.1458, 0.5047, 0.05685, 0.4891, 0.06091, 0.4907, 0.1169, 0.506, 0.1129, 0.5329, 0.15, 0.5429, 0.1542, 0.5449, 0.1171, 0.534, 0.1141, 0.534, 0.1141, 0.5449, 0.1171, 0.5488, 0.05987, 0.537, 0.05814, 0.5225, 0.148, 0.5329, 0.15, 0.534, 0.1141, 0.5214, 0.1127, 0.537, 0.05814, 0.521, 0.05667, 0.5214, 0.1127, 0.534, 0.1141, 0.5047, 0.05685, 0.506, 0.1129, 0.5214, 0.1127, 0.521, 0.05667, 0.5225, 0.148, 0.5214, 0.1127, 0.506, 0.1129, 0.507, 0.1458, 0.5329, 0.15, 0.5298, 0.1835, 0.5398, 0.1887, 0.5429, 0.1542, 0.4925, 0.1512, 0.4867, 0.1844, 0.5024, 0.1794, 0.507, 0.1458, 0.507, 0.1458, 0.5024, 0.1794, 0.5184, 0.1818, 0.5225, 0.148, 0.5225, 0.148, 0.5184, 0.1818, 0.5298, 0.1835, 0.5329, 0.15, 0.9064, 0.6366, 0.9235, 0.6359, 0.9233, 0.6188, 0.9089, 0.6157, 0.9115, 0.6762, 0.9267, 0.6681, 0.9253, 0.6581, 0.9068, 0.6631, 0.8762, 0.6921, 0.9115, 0.6762, 0.9068, 0.6631, 0.8724, 0.6743, 0.8727, 0.6386, 0.9064, 0.6366, 0.9089, 0.6157, 0.8827, 0.6116, 0.8724, 0.6743, 0.9068, 0.6631, 0.9064, 0.6366, 0.8727, 0.6386, 0.9068, 0.6631, 0.9253, 0.6581, 0.9235, 0.6359, 0.9064, 0.6366, 0.8389, 0.6828, 0.8724, 0.6743, 0.8727, 0.6386, 0.8381, 0.642, 0.843, 0.705, 0.8762, 0.6921, 0.8724, 0.6743, 0.8389, 0.6828, 0.8381, 0.642, 0.8727, 0.6386, 0.8827, 0.6116, 0.8384, 0.6022, 0.9622, 0.6637, 0.9253, 0.6581, 0.9267, 0.6681, 0.9595, 0.6833, 0.8558, 0.529, 0.8384, 0.6022, 0.8827, 0.6116, 0.8964, 0.5631, 0.8594, 0.5214, 0.8558, 0.529, 0.8964, 0.5631, 0.9032, 0.5478, 0.9776, 0.6666, 0.9622, 0.6637, 0.9595, 0.6833, 0.9733, 0.6905, 0.9483, 0.7196, 0.9373, 0.709, 0.8982, 0.7328, 0.9065, 0.7456, 0.7646, 0.64, 0.7728, 0.6401, 0.7639, 0.5994, 0.7555, 0.599, 0.9032, 0.5478, 0.8964, 0.5631, 0.9307, 0.5799, 0.941, 0.5674, 0.7639, 0.6879, 0.772, 0.6876, 0.7728, 0.6401, 0.7646, 0.64, 0.9765, 0.6224, 0.9618, 0.6264, 0.9622, 0.6637, 0.9776, 0.6666, 0.941, 0.5674, 0.9307, 0.5799, 0.9512, 0.5955, 0.9642, 0.5866, 0.9065, 0.7456, 0.8982, 0.7328, 0.8725, 0.7627, 0.8769, 0.7686, 0.7648, 0.7114, 0.7728, 0.711, 0.772, 0.6876, 0.7639, 0.6879, 0.9733, 0.6905, 0.9595, 0.6833, 0.9373, 0.709, 0.9483, 0.7196, 0.9642, 0.5866, 0.9512, 0.5955, 0.9618, 0.6264, 0.9765, 0.6224, 0.1388, 0.7529, 0.1701, 0.7743, 0.1111, 0.8556, 0.07913, 0.8394, 0.2074, 0.6504, 0.2339, 0.6762, 0.1701, 0.7743, 0.1388, 0.7529, 0.2339, 0.6762, 0.2822, 0.7206, 0.2233, 0.8107, 0.1701, 0.7743, 0.1111, 0.8556, 0.1701, 0.7743, 0.2233, 0.8107, 0.1668, 0.8897, 0.1668, 0.8897, 0.2233, 0.8107, 0.2702, 0.8429, 0.2248, 0.9047, 0.2822, 0.7206, 0.3109, 0.7793, 0.2702, 0.8429, 0.2233, 0.8107, 0.3794, 0.7866, 0.3175, 0.8746, 0.2702, 0.8429, 0.3142, 0.7816, 0.4385, 0.815, 0.371, 0.9106, 0.3175, 0.8746, 0.3794, 0.7866, 0.4024, 0.9317, 0.371, 0.9106, 0.4385, 0.815, 0.4723, 0.8301, 0.3441, 1.019, 0.3172, 0.9954, 0.371, 0.9106, 0.4024, 0.9317, 0.3172, 0.9954, 0.2649, 0.9563, 0.3175, 0.8746, 0.371, 0.9106, 0.2649, 0.9563, 0.2295, 0.9079, 0.2702, 0.8429, 0.3175, 0.8746, 0.9373, 0.709, 0.9115, 0.6762, 0.8762, 0.6921, 0.8982, 0.7328, 0.9373, 0.709, 0.8982, 0.7328, 0.8762, 0.6921, 0.9115, 0.6762])
_ca = me_soldier.color_attributes.new('Col', 'BYTE_COLOR', 'CORNER')
_ca.data.foreach_set('color', [1.0, 1.0, 1.0, 1.0, 1.0, 1.0, 1.0, 1.0, 1.0, 1.0, 1.0, 1.0, 1.0, 1.0, 1.0, 1.0, 1.0, 1.0, 1.0, 1.0, 1.0, 1.0, 1.0, 1.0, 1.0, 1.0, 1.0, 1.0, 1.0, 1.0, 1.0, 1.0, 1.0, 1.0, 1.0, 1.0, 1.0, 1.0, 1.0, 1.0, 1.0, 1.0, 1.0, 1.0, 1.0, 1.0, 1.0, 1.0, 1.0, 1.0, 1.0, 1.0, 1.0, 1.0, 1.0, 1.0, 1.0, 1.0, 1.0, 1.0, 1.0, 1.0, 1.0, 1.0, 1.0, 1.0, 1.0, 1.0, 1.0, 1.0, 1.0, 1.0, 1.0, 1.0, 1.0, 1.0, 1.0, 1.0, 1.0, 1.0, 1.0, 1.0, 1.0, 1.0, 1.0, 1.0, 1.0, 1.0, 1.0, 1.0, 1.0, 1.0, 1.0, 1.0, 1.0, 1.0, 1.0, 1.0, 1.0, 1.0, 1.0, 1.0, 1.0, 1.0, 1.0, 1.0, 1.0, 1.0, 1.0, 1.0, 1.0, 1.0, 1.0, 1.0, 1.0, 1.0, 1.0, 1.0, 1.0, 1.0, 1.0, 1.0, 1.0, 1.0, 1.0, 1.0, 1.0, 1.0, 1.0, 1.0, 1.0, 1.0, 1.0, 1.0, 1.0, 1.0, 1.0, 1.0, 1.0, 1.0, 1.0, 1.0, 1.0, 1.0, 1.0, 1.0, 1.0, 1.0, 1.0, 1.0, 1.0, 1.0, 1.0, 1.0, 1.0, 1.0, 1.0, 1.0, 1.0, 1.0, 1.0, 1.0, 1.0, 1.0, 1.0, 1.0, 1.0, 1.0, 1.0, 1.0, 1.0, 1.0, 1.0, 1.0, 1.0, 1.0, 1.0, 1.0, 1.0, 1.0, 1.0, 1.0, 1.0, 1.0, 1.0, 1.0, 1.0, 1.0, 1.0, 1.0, 1.0, 1.0, 1.0, 1.0, 1.0, 1.0, 1.0, 1.0, 1.0, 1.0, 1.0, 1.0, 1.0, 1.0, 1.0, 1.0, 1.0, 1.0, 1.0, 1.0, 1.0, 1.0, 1.0, 1.0, 1.0, 1.0, 1.0, 1.0, 1.0, 1.0, 1.0, 1.0, 1.0, 1.0, 1.0, 1.0, 1.0, 1.0, 1.0, 1.0, 1.0, 1.0, 1.0, 1.0, 1.0, 1.0, 1.0, 1.0, 1.0, 1.0, 1.0, 1.0, 1.0, 1.0, 1.0, 1.0, 1.0, 1.0, 1.0, 1.0, 1.0, 1.0, 1.0, 1.0, 1.0, 1.0, 1.0, 1.0, 1.0, 1.0, 1.0, 1.0, 1.0, 1.0, 1.0, 1.0, 1.0, 1.0, 1.0, 1.0, 1.0, 1.0, 1.0, 1.0, 1.0, 1.0, 1.0, 1.0, 1.0, 1.0, 1.0, 1.0, 1.0, 1.0, 1.0, 1.0, 1.0, 1.0, 1.0, 1.0, 1.0, 1.0, 1.0, 1.0, 1.0, 1.0, 1.0, 1.0, 1.0, 1.0, 1.0, 1.0, 1.0, 1.0, 1.0, 1.0, 1.0, 1.0, 1.0, 1.0, 1.0, 1.0, 1.0, 1.0, 1.0, 1.0, 1.0, 1.0, 1.0, 1.0, 1.0, 1.0, 1.0, 1.0, 1.0, 1.0, 1.0, 1.0, 1.0, 1.0, 1.0, 1.0, 1.0, 1.0, 1.0, 1.0, 1.0, 1.0, 1.0, 1.0, 1.0, 1.0, 1.0, 1.0, 1.0, 1.0, 1.0, 1.0, 1.0, 1.0, 1.0, 1.0, 1.0, 1.0, 1.0, 1.0, 1.0, 1.0, 1.0, 1.0, 1.0, 1.0, 1.0, 1.0, 1.0, 1.0, 1.0, 1.0, 1.0, 1.0, 1.0, 1.0, 1.0, 1.0, 1.0, 1.0, 1.0, 1.0, 1.0, 1.0, 1.0, 1.0, 1.0, 1.0, 1.0, 1.0, 1.0, 1.0, 1.0, 1.0, 1.0, 1.0, 1.0, 1.0, 1.0, 1.0, 1.0, 1.0, 1.0, 1.0, 1.0, 1.0, 1.0, 1.0, 1.0, 1.0, 1.0, 1.0, 1.0, 1.0, 1.0, 1.0, 1.0, 1.0, 1.0, 1.0, 1.0, 1.0, 1.0, 1.0, 1.0, 1.0, 1.0, 1.0, 1.0, 1.0, 1.0, 1.0, 1.0, 1.0, 1.0, 1.0, 1.0, 1.0, 1.0, 1.0, 1.0, 1.0, 1.0, 1.0, 1.0, 1.0, 1.0, 1.0, 1.0, 1.0, 1.0, 1.0, 1.0, 1.0, 1.0, 1.0, 1.0, 1.0, 1.0, 1.0, 1.0, 1.0, 1.0, 1.0, 1.0, 1.0, 1.0, 1.0, 1.0, 1.0, 1.0, 1.0, 1.0, 1.0, 1.0, 1.0, 1.0, 1.0, 1.0, 1.0, 1.0, 1.0, 1.0, 1.0, 1.0, 1.0, 1.0, 1.0, 1.0, 1.0, 1.0, 1.0, 1.0, 1.0, 1.0, 1.0, 1.0, 1.0, 1.0, 1.0, 1.0, 1.0, 1.0, 1.0, 1.0, 1.0, 1.0, 1.0, 1.0, 1.0, 1.0, 1.0, 1.0, 1.0, 1.0, 1.0, 1.0, 1.0, 1.0, 1.0, 1.0, 1.0, 1.0, 1.0, 1.0, 1.0, 1.0, 1.0, 1.0, 1.0, 1.0, 1.0, 1.0, 1.0, 1.0, 1.0, 1.0, 1.0, 1.0, 1.0, 1.0, 1.0, 1.0, 1.0, 1.0, 1.0, 1.0, 1.0, 1.0, 1.0, 1.0, 1.0, 1.0, 1.0, 1.0, 1.0, 1.0, 1.0, 1.0, 1.0, 1.0, 1.0, 1.0, 1.0, 1.0, 1.0, 1.0, 1.0, 1.0, 1.0, 1.0, 1.0, 1.0, 1.0, 1.0, 1.0, 1.0, 1.0, 1.0, 1.0, 1.0, 1.0, 1.0, 1.0, 1.0, 1.0, 1.0, 1.0, 1.0, 1.0, 1.0, 1.0, 1.0, 1.0, 1.0, 1.0, 1.0, 1.0, 1.0, 1.0, 1.0, 1.0, 1.0, 1.0, 1.0, 1.0, 1.0, 1.0, 1.0, 1.0, 1.0, 1.0, 1.0, 1.0, 1.0, 1.0, 1.0, 1.0, 1.0, 1.0, 1.0, 1.0, 1.0, 1.0, 1.0, 1.0, 1.0, 1.0, 1.0, 1.0, 1.0, 1.0, 1.0, 1.0, 1.0, 1.0, 1.0, 1.0, 1.0, 1.0, 1.0, 1.0, 1.0, 1.0, 1.0, 1.0, 1.0, 1.0, 1.0, 1.0, 1.0, 1.0, 1.0, 1.0, 1.0, 1.0, 1.0, 1.0, 1.0, 1.0, 1.0, 1.0, 1.0, 1.0, 1.0, 1.0, 1.0, 1.0, 1.0, 1.0, 1.0, 1.0, 1.0, 1.0, 1.0, 1.0, 1.0, 1.0, 1.0, 1.0, 1.0, 1.0, 1.0, 1.0, 1.0, 1.0, 1.0, 1.0, 1.0, 1.0, 1.0, 1.0, 1.0, 1.0, 1.0, 1.0, 1.0, 1.0, 1.0, 1.0, 1.0, 1.0, 1.0, 1.0, 1.0, 1.0, 1.0, 1.0, 1.0, 1.0, 1.0, 1.0, 1.0, 1.0, 1.0, 1.0, 1.0, 1.0, 1.0, 1.0, 1.0, 1.0, 1.0, 1.0, 1.0, 1.0, 1.0, 1.0, 1.0, 1.0, 1.0, 1.0, 1.0, 1.0, 1.0, 1.0, 1.0, 1.0, 1.0, 1.0, 1.0, 1.0, 1.0, 1.0, 1.0, 1.0, 1.0, 1.0, 1.0, 1.0, 1.0, 1.0, 1.0, 1.0, 1.0, 1.0, 1.0, 1.0, 1.0, 1.0, 1.0, 1.0, 1.0, 1.0, 1.0, 1.0, 1.0, 1.0, 1.0, 1.0, 1.0, 1.0, 1.0, 1.0, 1.0, 1.0, 1.0, 1.0, 1.0, 1.0, 1.0, 1.0, 1.0, 1.0, 1.0, 1.0, 1.0, 1.0, 1.0, 1.0, 1.0, 1.0, 1.0, 1.0, 1.0, 1.0, 1.0, 1.0, 1.0, 1.0, 1.0, 1.0, 1.0, 1.0, 1.0, 1.0, 1.0, 1.0, 1.0, 1.0, 1.0, 1.0, 1.0, 1.0, 1.0, 1.0, 1.0, 1.0, 1.0, 1.0, 1.0, 1.0, 1.0, 1.0, 1.0, 1.0, 1.0, 1.0, 1.0, 1.0, 1.0, 1.0, 1.0, 1.0, 1.0, 1.0, 1.0, 1.0, 1.0, 1.0, 1.0, 1.0, 1.0, 1.0, 1.0, 1.0, 1.0, 1.0, 1.0, 1.0, 1.0, 1.0, 1.0, 1.0, 1.0, 1.0, 1.0, 1.0, 1.0, 1.0, 1.0, 1.0, 1.0, 1.0, 1.0, 1.0, 1.0, 1.0, 1.0, 1.0, 1.0, 1.0, 1.0, 1.0, 1.0, 1.0, 1.0, 1.0, 1.0, 1.0, 1.0, 1.0, 1.0, 1.0, 1.0, 1.0, 1.0, 1.0, 1.0, 1.0, 1.0, 1.0, 1.0, 1.0, 1.0, 1.0, 1.0, 1.0, 1.0, 1.0, 1.0, 1.0, 1.0, 1.0, 1.0, 1.0, 1.0, 1.0, 1.0, 1.0, 1.0, 1.0, 1.0, 1.0, 1.0, 1.0, 1.0, 1.0, 1.0, 1.0, 1.0, 1.0, 1.0, 1.0, 1.0, 1.0, 1.0, 1.0, 1.0, 1.0, 1.0, 1.0, 1.0, 1.0, 1.0, 1.0, 1.0, 1.0, 1.0, 1.0, 1.0, 1.0, 1.0, 1.0, 1.0, 1.0, 1.0, 1.0, 1.0, 1.0, 1.0, 1.0, 1.0, 1.0, 1.0, 1.0, 1.0, 1.0, 1.0, 1.0, 1.0, 1.0, 1.0, 1.0, 1.0, 1.0, 1.0, 1.0, 1.0, 1.0, 1.0, 1.0, 1.0, 1.0, 1.0, 1.0, 1.0, 1.0, 1.0, 1.0, 1.0, 1.0, 1.0, 1.0, 1.0, 1.0, 1.0, 1.0, 1.0, 1.0, 1.0, 1.0, 1.0, 1.0, 1.0, 1.0, 1.0, 1.0, 1.0, 1.0, 1.0, 1.0, 1.0, 1.0, 1.0, 1.0, 1.0, 1.0, 1.0, 1.0, 1.0, 1.0, 1.0, 1.0, 1.0, 1.0, 1.0, 1.0, 1.0, 1.0, 1.0, 1.0, 1.0, 1.0, 1.0, 1.0, 1.0, 1.0, 1.0, 1.0, 1.0, 1.0, 1.0, 1.0, 1.0, 1.0, 1.0, 1.0, 1.0, 1.0, 1.0, 1.0, 1.0, 1.0, 1.0, 1.0, 1.0, 1.0, 1.0, 1.0, 1.0, 1.0, 1.0, 1.0, 1.0, 1.0, 1.0, 1.0, 1.0, 1.0, 1.0, 1.0, 1.0, 1.0, 1.0, 1.0, 1.0, 1.0, 1.0, 1.0, 1.0, 1.0, 1.0, 1.0, 1.0, 1.0, 1.0, 1.0, 1.0, 1.0, 1.0, 1.0, 1.0, 1.0, 1.0, 1.0, 1.0, 1.0, 1.0, 1.0, 1.0, 1.0, 1.0, 1.0, 1.0, 1.0, 1.0, 1.0, 1.0, 1.0, 1.0, 1.0, 1.0, 1.0, 1.0, 1.0, 1.0, 1.0, 1.0, 1.0, 1.0, 1.0, 1.0, 1.0, 1.0, 1.0, 1.0, 1.0, 1.0, 1.0, 1.0, 1.0, 1.0, 1.0, 1.0, 1.0, 1.0, 1.0, 1.0, 1.0, 1.0, 1.0, 1.0, 1.0, 1.0, 1.0, 1.0, 1.0, 1.0, 1.0, 1.0, 1.0, 1.0, 1.0, 1.0, 1.0, 1.0, 1.0, 1.0, 1.0, 1.0, 1.0, 1.0, 1.0, 1.0, 1.0, 1.0, 1.0, 1.0, 1.0, 1.0, 1.0, 1.0, 1.0, 1.0, 1.0, 1.0, 1.0, 1.0, 1.0, 1.0, 1.0, 1.0, 1.0, 1.0, 1.0, 1.0, 1.0, 1.0, 1.0, 1.0, 1.0, 1.0, 1.0, 1.0, 1.0, 1.0, 1.0, 1.0, 1.0, 1.0, 1.0, 1.0, 1.0, 1.0, 1.0, 1.0, 1.0, 1.0, 1.0, 1.0, 1.0, 1.0, 1.0, 1.0, 1.0, 1.0, 1.0, 1.0, 1.0, 1.0, 1.0, 1.0, 1.0, 1.0, 1.0, 1.0, 1.0, 1.0, 1.0, 1.0, 1.0, 1.0, 1.0, 1.0, 1.0, 1.0, 1.0, 1.0, 1.0, 1.0, 1.0, 1.0, 1.0, 1.0, 1.0, 1.0, 1.0, 1.0, 1.0, 1.0, 1.0, 1.0, 1.0, 1.0, 1.0, 1.0, 1.0, 1.0, 1.0, 1.0, 1.0, 1.0, 1.0, 1.0, 1.0, 1.0, 1.0, 1.0, 1.0, 1.0, 1.0, 1.0, 1.0, 1.0, 1.0, 1.0, 1.0, 1.0, 1.0, 1.0, 1.0, 1.0, 1.0, 1.0, 1.0, 1.0, 1.0, 1.0, 1.0, 1.0, 1.0, 1.0, 1.0, 1.0, 1.0, 1.0, 1.0, 1.0, 1.0, 1.0, 1.0, 1.0, 1.0, 1.0, 1.0, 1.0, 1.0, 1.0, 1.0, 1.0, 1.0, 1.0, 1.0, 1.0, 1.0, 1.0, 1.0, 1.0, 1.0, 1.0, 1.0, 1.0, 1.0, 1.0, 1.0, 1.0, 1.0, 1.0, 1.0, 1.0, 1.0, 1.0, 1.0, 1.0, 1.0, 1.0, 1.0, 1.0, 1.0, 1.0, 1.0, 1.0, 1.0, 1.0, 1.0, 1.0, 1.0, 1.0, 1.0, 1.0, 1.0, 1.0, 1.0, 1.0, 1.0, 1.0, 1.0, 1.0, 1.0, 1.0, 1.0, 1.0, 1.0, 1.0, 1.0, 1.0, 1.0, 1.0, 1.0, 1.0, 1.0, 1.0, 1.0, 1.0, 1.0, 1.0, 1.0, 1.0, 1.0, 1.0, 1.0, 1.0, 1.0, 1.0, 1.0, 1.0, 1.0, 1.0, 1.0, 1.0, 1.0, 1.0, 1.0, 1.0, 1.0, 1.0, 1.0, 1.0, 1.0, 1.0, 1.0, 1.0, 1.0, 1.0, 1.0, 1.0, 1.0, 1.0, 1.0, 1.0, 1.0, 1.0, 1.0, 1.0, 1.0, 1.0, 1.0, 1.0, 1.0, 1.0, 1.0, 1.0, 1.0, 1.0, 1.0, 1.0, 1.0, 1.0, 1.0, 1.0, 1.0, 1.0, 1.0, 1.0, 1.0, 1.0, 1.0, 1.0, 1.0, 1.0, 1.0, 1.0, 1.0, 1.0, 1.0, 1.0, 1.0, 1.0, 1.0, 1.0, 1.0, 1.0, 1.0, 1.0, 1.0, 1.0, 1.0, 1.0, 1.0, 1.0, 1.0, 1.0, 1.0, 1.0, 1.0, 1.0, 1.0, 1.0, 1.0, 1.0, 1.0, 1.0, 1.0, 1.0, 1.0, 1.0, 1.0, 1.0, 1.0, 1.0, 1.0, 1.0, 1.0, 1.0, 1.0, 1.0, 1.0, 1.0, 1.0, 1.0, 1.0, 1.0, 1.0, 1.0, 1.0, 1.0, 1.0, 1.0, 1.0, 1.0, 1.0, 1.0, 1.0, 1.0, 1.0, 1.0, 1.0, 1.0, 1.0, 1.0, 1.0, 1.0, 1.0, 1.0, 1.0, 1.0, 1.0, 1.0, 1.0, 1.0, 1.0, 1.0, 1.0, 1.0, 1.0, 1.0, 1.0, 1.0, 1.0, 1.0, 1.0, 1.0, 1.0, 1.0, 1.0, 1.0, 1.0, 1.0, 1.0, 1.0, 1.0, 1.0, 1.0, 1.0, 1.0, 1.0, 1.0, 1.0, 1.0, 1.0, 1.0, 1.0, 1.0, 1.0, 1.0, 1.0, 1.0, 1.0, 1.0, 1.0, 1.0, 1.0, 1.0, 1.0, 1.0, 1.0, 1.0, 1.0, 1.0, 1.0, 1.0, 1.0, 1.0, 1.0, 1.0, 1.0, 1.0, 1.0, 1.0, 1.0, 1.0, 1.0, 1.0, 1.0, 1.0, 1.0, 1.0, 1.0, 1.0, 1.0, 1.0, 1.0, 1.0, 1.0, 1.0, 1.0, 1.0, 1.0, 1.0, 1.0, 1.0, 1.0, 1.0, 1.0, 1.0, 1.0, 1.0, 1.0, 1.0, 1.0, 1.0, 1.0, 1.0, 1.0, 1.0, 1.0, 1.0, 1.0, 1.0, 1.0, 1.0, 1.0, 1.0, 1.0, 1.0, 1.0, 1.0, 1.0, 1.0, 1.0, 1.0, 1.0, 1.0, 1.0, 1.0, 1.0, 1.0, 1.0, 1.0, 1.0, 1.0, 1.0, 1.0, 1.0, 1.0, 1.0, 1.0, 1.0, 1.0, 1.0, 1.0, 1.0, 1.0, 1.0, 1.0, 1.0, 1.0, 1.0, 1.0, 1.0, 1.0, 1.0, 1.0, 1.0, 1.0, 1.0, 1.0, 1.0, 1.0, 1.0, 1.0, 1.0, 1.0, 1.0, 1.0, 1.0, 1.0, 1.0, 1.0, 1.0, 1.0, 1.0, 1.0, 1.0, 1.0, 1.0, 1.0, 1.0, 1.0, 1.0, 1.0, 1.0, 1.0, 1.0, 1.0, 1.0, 1.0, 1.0, 1.0, 1.0, 1.0, 1.0, 1.0, 1.0, 1.0, 1.0, 1.0, 1.0, 1.0, 1.0, 1.0, 1.0, 1.0, 1.0, 1.0, 1.0, 1.0, 1.0, 1.0, 1.0, 1.0, 1.0, 1.0, 1.0, 1.0, 1.0, 1.0, 1.0, 1.0, 1.0, 1.0, 1.0, 1.0, 1.0, 1.0, 1.0, 1.0, 1.0, 1.0, 1.0, 1.0, 1.0, 1.0, 1.0, 1.0, 1.0, 1.0, 1.0, 1.0, 1.0, 1.0, 1.0, 1.0, 1.0, 1.0, 1.0, 1.0, 1.0, 1.0, 1.0, 1.0, 1.0, 1.0, 1.0, 1.0, 1.0, 1.0, 1.0, 1.0, 1.0, 1.0, 1.0, 1.0, 1.0, 1.0, 1.0, 1.0, 1.0, 1.0, 1.0, 1.0, 1.0, 1.0, 1.0, 1.0, 1.0, 1.0, 1.0, 1.0, 1.0, 1.0, 1.0, 1.0, 1.0, 1.0, 1.0, 1.0, 1.0, 1.0, 1.0, 1.0, 1.0, 1.0, 1.0, 1.0, 1.0, 1.0, 1.0, 1.0, 1.0, 1.0, 1.0, 1.0, 1.0, 1.0, 1.0, 1.0, 1.0, 1.0, 1.0, 1.0, 1.0, 1.0, 1.0, 1.0, 1.0, 1.0, 1.0, 1.0, 1.0, 1.0, 1.0, 1.0, 1.0, 1.0, 1.0, 1.0, 1.0, 1.0, 1.0, 1.0, 1.0, 1.0, 1.0, 1.0, 1.0, 1.0, 1.0, 1.0, 1.0, 1.0, 1.0, 1.0, 1.0, 1.0, 1.0, 1.0, 1.0, 1.0, 1.0, 1.0, 1.0, 1.0, 1.0, 1.0, 1.0, 1.0, 1.0, 1.0, 1.0, 1.0, 1.0, 1.0, 1.0, 1.0, 1.0, 1.0, 1.0, 1.0, 1.0, 1.0, 1.0, 1.0, 1.0, 1.0, 1.0, 1.0, 1.0, 1.0, 1.0, 1.0, 1.0, 1.0, 1.0, 1.0, 1.0, 1.0, 1.0, 1.0, 1.0, 1.0, 1.0, 1.0, 1.0, 1.0, 1.0, 1.0, 1.0, 1.0, 1.0, 1.0, 1.0, 1.0, 1.0, 1.0, 1.0, 1.0, 1.0, 1.0, 1.0, 1.0, 1.0, 1.0, 1.0, 1.0, 1.0, 1.0, 1.0, 1.0, 1.0, 1.0, 1.0, 1.0, 1.0, 1.0, 1.0, 1.0, 1.0, 1.0, 1.0, 1.0, 1.0, 1.0, 1.0, 1.0, 1.0, 1.0, 1.0, 1.0, 1.0, 1.0, 1.0, 1.0, 1.0, 1.0, 1.0, 1.0, 1.0, 1.0, 1.0, 1.0, 1.0, 1.0, 1.0, 1.0, 1.0, 1.0, 1.0, 1.0, 1.0, 1.0, 1.0, 1.0, 1.0, 1.0, 1.0, 1.0, 1.0, 1.0, 1.0, 1.0, 1.0, 1.0, 1.0, 1.0, 1.0, 1.0, 1.0, 1.0, 1.0, 1.0, 1.0, 1.0, 1.0, 1.0, 1.0, 1.0, 1.0, 1.0, 1.0, 1.0, 1.0, 1.0, 1.0, 1.0, 1.0, 1.0, 1.0, 1.0, 1.0, 1.0, 1.0, 1.0, 1.0, 1.0, 1.0, 1.0, 1.0, 1.0, 1.0, 1.0, 1.0, 1.0, 1.0, 1.0, 1.0, 1.0, 1.0, 1.0, 1.0, 1.0, 1.0, 1.0, 1.0, 1.0, 1.0, 1.0, 1.0, 1.0, 1.0, 1.0, 1.0, 1.0, 1.0, 1.0, 1.0, 1.0, 1.0, 1.0, 1.0, 1.0, 1.0, 1.0, 1.0, 1.0, 1.0, 1.0, 1.0, 1.0, 1.0, 1.0, 1.0, 1.0, 1.0, 1.0, 1.0, 1.0, 1.0, 1.0, 1.0, 1.0, 1.0, 1.0, 1.0, 1.0, 1.0, 1.0, 1.0, 1.0, 1.0, 1.0, 1.0, 1.0, 1.0, 1.0, 1.0, 1.0, 1.0, 1.0, 1.0, 1.0, 1.0, 1.0, 1.0, 1.0, 1.0, 1.0, 1.0, 1.0, 1.0, 1.0, 1.0, 1.0, 1.0, 1.0, 1.0, 1.0, 1.0, 1.0, 1.0, 1.0, 1.0, 1.0, 1.0, 1.0, 1.0, 1.0, 1.0, 1.0, 1.0, 1.0, 1.0, 1.0, 1.0, 1.0, 1.0, 1.0, 1.0, 1.0, 1.0, 1.0, 1.0, 1.0, 1.0, 1.0, 1.0, 1.0, 1.0, 1.0, 1.0, 1.0, 1.0, 1.0, 1.0, 1.0, 1.0, 1.0, 1.0, 1.0, 1.0, 1.0, 1.0, 1.0, 1.0, 1.0, 1.0, 1.0, 1.0, 1.0, 1.0, 1.0, 1.0, 1.0, 1.0, 1.0, 1.0, 1.0, 1.0, 1.0, 1.0, 1.0, 1.0, 1.0, 1.0, 1.0, 1.0, 1.0, 1.0, 1.0, 1.0, 1.0, 1.0, 1.0, 1.0, 1.0, 1.0, 1.0, 1.0, 1.0, 1.0, 1.0, 1.0, 1.0, 1.0, 1.0, 1.0, 1.0, 1.0, 1.0, 1.0, 1.0, 1.0, 1.0, 1.0, 1.0, 1.0, 1.0, 1.0, 1.0, 1.0, 1.0, 1.0, 1.0, 1.0, 1.0, 1.0, 1.0, 1.0, 1.0, 1.0, 1.0, 1.0, 1.0, 1.0, 1.0, 1.0, 1.0, 1.0, 1.0, 1.0, 1.0, 1.0, 1.0, 1.0, 1.0, 1.0, 1.0, 1.0, 1.0, 1.0, 1.0, 1.0, 1.0, 1.0, 1.0, 1.0, 1.0, 1.0, 1.0, 1.0, 1.0, 1.0, 1.0, 1.0, 1.0, 1.0, 1.0, 1.0, 1.0, 1.0, 1.0, 1.0, 1.0, 1.0, 1.0, 1.0, 1.0, 1.0, 1.0, 1.0, 1.0, 1.0, 1.0, 1.0, 1.0, 1.0, 1.0, 1.0, 1.0, 1.0, 1.0, 1.0, 1.0, 1.0, 1.0, 1.0, 1.0, 1.0, 1.0, 1.0, 1.0, 1.0, 1.0, 1.0, 1.0, 1.0, 1.0, 1.0, 1.0, 1.0, 1.0, 1.0, 1.0, 1.0, 1.0, 1.0, 1.0, 1.0, 1.0, 1.0, 1.0, 1.0, 1.0, 1.0, 1.0, 1.0, 1.0, 1.0, 1.0, 1.0, 1.0, 1.0, 1.0, 1.0, 1.0, 1.0, 1.0, 1.0, 1.0, 1.0, 1.0, 1.0, 1.0, 1.0, 1.0, 1.0, 1.0, 1.0, 1.0, 1.0, 1.0, 1.0, 1.0, 1.0, 1.0, 1.0, 1.0, 1.0, 1.0, 1.0, 1.0, 1.0, 1.0, 1.0, 1.0, 1.0, 1.0, 1.0, 1.0, 1.0, 1.0, 1.0, 1.0, 1.0, 1.0, 1.0, 1.0, 1.0, 1.0, 1.0, 1.0, 1.0, 1.0, 1.0, 1.0, 1.0, 1.0, 1.0, 1.0, 1.0, 1.0, 1.0, 1.0, 1.0, 1.0, 1.0, 1.0, 1.0, 1.0, 1.0, 1.0, 1.0, 1.0, 1.0, 1.0, 1.0, 1.0, 1.0, 1.0, 1.0, 1.0, 1.0, 1.0, 1.0, 1.0, 1.0, 1.0, 1.0, 1.0, 1.0, 1.0, 1.0, 1.0, 1.0, 1.0, 1.0, 1.0, 1.0, 1.0, 1.0, 1.0, 1.0, 1.0, 1.0, 1.0, 1.0, 1.0, 1.0, 1.0, 1.0, 1.0, 1.0, 1.0, 1.0, 1.0, 1.0, 1.0, 1.0, 1.0, 1.0, 1.0, 1.0, 1.0, 1.0, 1.0, 1.0, 1.0, 1.0, 1.0, 1.0, 1.0, 1.0, 1.0, 1.0, 1.0, 1.0, 1.0, 1.0, 1.0, 1.0, 1.0, 1.0, 1.0, 1.0, 1.0, 1.0, 1.0, 1.0, 1.0, 1.0, 1.0, 1.0, 1.0, 1.0, 1.0, 1.0, 1.0, 1.0, 1.0, 1.0, 1.0, 1.0, 1.0, 1.0, 1.0, 1.0, 1.0, 1.0, 1.0, 1.0, 1.0, 1.0, 1.0, 1.0, 1.0, 1.0, 1.0, 1.0, 1.0, 1.0, 1.0, 1.0, 1.0, 1.0, 1.0, 1.0, 1.0, 1.0, 1.0, 1.0, 1.0, 1.0, 1.0, 1.0, 1.0, 1.0, 1.0, 1.0, 1.0, 1.0, 1.0, 1.0, 1.0, 1.0, 1.0, 1.0, 1.0, 1.0, 1.0, 1.0, 1.0, 1.0, 1.0, 1.0, 1.0, 1.0, 1.0, 1.0, 1.0, 1.0, 1.0, 1.0, 1.0, 1.0, 1.0, 1.0, 1.0, 1.0, 1.0, 1.0, 1.0, 1.0, 1.0, 1.0, 1.0, 1.0, 1.0, 1.0, 1.0, 1.0, 1.0, 1.0, 1.0, 1.0, 1.0, 1.0, 1.0, 1.0, 1.0, 1.0, 1.0, 1.0, 1.0, 1.0, 1.0, 1.0, 1.0, 1.0, 1.0, 1.0, 1.0, 1.0, 1.0, 1.0, 1.0, 1.0, 1.0, 1.0, 1.0, 1.0, 1.0, 1.0, 1.0, 1.0, 1.0, 1.0, 1.0, 1.0, 1.0, 1.0, 1.0, 1.0, 1.0, 1.0, 1.0, 1.0, 1.0, 1.0, 1.0, 1.0, 1.0, 1.0, 1.0, 1.0, 1.0, 1.0, 1.0, 1.0, 1.0, 1.0, 1.0, 1.0, 1.0, 1.0, 1.0, 1.0, 1.0, 1.0, 1.0, 1.0, 1.0, 1.0, 1.0, 1.0, 1.0, 1.0, 1.0, 1.0, 1.0, 1.0, 1.0, 1.0, 1.0, 1.0, 1.0, 1.0, 1.0, 1.0, 1.0, 1.0, 1.0, 1.0, 1.0, 1.0, 1.0, 1.0, 1.0, 1.0, 1.0, 1.0, 1.0, 1.0, 1.0, 1.0, 1.0, 1.0, 1.0, 1.0, 1.0, 1.0, 1.0, 1.0, 1.0, 1.0, 1.0, 1.0, 1.0, 1.0, 1.0, 1.0, 1.0, 1.0, 1.0, 1.0, 1.0, 1.0, 1.0, 1.0, 1.0, 1.0, 1.0, 1.0, 1.0, 1.0, 1.0, 1.0, 1.0, 1.0, 1.0, 1.0, 1.0, 1.0, 1.0, 1.0, 1.0, 1.0, 1.0, 1.0, 1.0, 1.0, 1.0, 1.0, 1.0, 1.0, 1.0, 1.0, 1.0, 1.0, 1.0, 1.0, 1.0, 1.0, 1.0, 1.0, 1.0, 1.0, 1.0, 1.0, 1.0, 1.0, 1.0, 1.0, 1.0, 1.0, 1.0, 1.0, 1.0, 1.0, 1.0, 1.0, 1.0, 1.0, 1.0, 1.0, 1.0, 1.0, 1.0, 1.0, 1.0, 1.0, 1.0, 1.0, 1.0, 1.0, 1.0, 1.0, 1.0, 1.0, 1.0, 1.0, 1.0, 1.0, 1.0, 1.0, 1.0, 1.0, 1.0, 1.0, 1.0, 1.0, 1.0, 1.0, 1.0, 1.0, 1.0, 1.0, 1.0, 1.0, 1.0, 1.0, 1.0, 1.0, 1.0, 1.0, 1.0, 1.0, 1.0, 1.0, 1.0, 1.0, 1.0, 1.0, 1.0, 1.0, 1.0, 1.0, 1.0, 1.0, 1.0, 1.0, 1.0, 1.0, 1.0, 1.0, 1.0, 1.0, 1.0, 1.0, 1.0, 1.0, 1.0, 1.0, 1.0, 1.0, 1.0, 1.0, 1.0, 1.0, 1.0, 1.0, 1.0, 1.0, 1.0, 1.0, 1.0, 1.0, 1.0, 1.0, 1.0, 1.0, 1.0, 1.0, 1.0, 1.0, 1.0, 1.0, 1.0, 1.0, 1.0, 1.0, 1.0, 1.0, 1.0, 1.0, 1.0, 1.0, 1.0, 1.0, 1.0, 1.0, 1.0, 1.0, 1.0, 1.0, 1.0, 1.0, 1.0, 1.0, 1.0, 1.0, 1.0, 1.0, 1.0, 1.0, 1.0, 1.0, 1.0, 1.0, 1.0, 1.0, 1.0, 1.0, 1.0, 1.0, 1.0, 1.0, 1.0, 1.0, 1.0, 1.0, 1.0, 1.0, 1.0, 1.0, 1.0, 1.0, 1.0, 1.0, 1.0, 1.0, 1.0, 1.0, 1.0, 1.0, 1.0, 1.0, 1.0, 1.0, 1.0, 1.0, 1.0, 1.0, 1.0, 1.0, 1.0, 1.0, 1.0, 1.0, 1.0, 1.0, 1.0, 1.0, 1.0, 1.0, 1.0, 1.0, 1.0, 1.0, 1.0, 1.0, 1.0, 1.0, 1.0, 1.0, 1.0, 1.0, 1.0, 1.0, 1.0, 1.0, 1.0, 1.0, 1.0, 1.0, 1.0, 1.0, 1.0, 1.0, 1.0, 1.0, 1.0, 1.0, 1.0, 1.0, 1.0, 1.0, 1.0, 1.0, 1.0, 1.0, 1.0, 1.0, 1.0, 1.0, 1.0, 1.0, 1.0, 1.0, 1.0, 1.0, 1.0, 1.0, 1.0, 1.0, 1.0, 1.0, 1.0, 1.0, 1.0, 1.0, 1.0, 1.0, 1.0, 1.0, 1.0, 1.0, 1.0, 1.0, 1.0, 1.0, 1.0, 1.0, 1.0, 1.0, 1.0, 1.0, 1.0, 1.0, 1.0, 1.0, 1.0, 1.0, 1.0, 1.0, 1.0, 1.0, 1.0, 1.0, 1.0, 1.0, 1.0, 1.0, 1.0, 1.0, 1.0, 1.0, 1.0, 1.0, 1.0, 1.0, 1.0, 1.0, 1.0, 1.0, 1.0, 1.0, 1.0, 1.0, 1.0, 1.0, 1.0, 1.0, 1.0, 1.0, 1.0, 1.0, 1.0, 1.0, 1.0, 1.0, 1.0, 1.0, 1.0, 1.0, 1.0, 1.0, 1.0, 1.0, 1.0, 1.0, 1.0, 1.0, 1.0, 1.0, 1.0, 1.0, 1.0, 1.0, 1.0, 1.0, 1.0, 1.0, 1.0, 1.0, 1.0, 1.0, 1.0, 1.0, 1.0, 1.0, 1.0, 1.0, 1.0, 1.0, 1.0, 1.0, 1.0, 1.0, 1.0, 1.0, 1.0, 1.0, 1.0, 1.0, 1.0, 1.0, 1.0, 1.0, 1.0, 1.0, 1.0, 1.0, 1.0, 1.0, 1.0, 1.0, 1.0, 1.0, 1.0, 1.0, 1.0, 1.0, 1.0, 1.0, 1.0, 1.0, 1.0, 1.0, 1.0, 1.0, 1.0, 1.0, 1.0, 1.0, 1.0, 1.0, 1.0, 1.0, 1.0, 1.0, 1.0, 1.0, 1.0, 1.0, 1.0, 1.0, 1.0, 1.0, 1.0, 1.0, 1.0, 1.0, 1.0, 1.0, 1.0, 1.0, 1.0, 1.0, 1.0, 1.0, 1.0, 1.0, 1.0, 1.0, 1.0, 1.0, 1.0, 1.0, 1.0, 1.0, 1.0, 1.0, 1.0, 1.0, 1.0, 1.0, 1.0, 1.0, 1.0, 1.0, 1.0, 1.0, 1.0, 1.0, 1.0, 1.0, 1.0, 1.0, 1.0, 1.0, 1.0, 1.0, 1.0, 1.0, 1.0, 1.0, 1.0, 1.0, 1.0, 1.0, 1.0, 1.0, 1.0, 1.0, 1.0, 1.0, 1.0, 1.0, 1.0, 1.0, 1.0, 1.0, 1.0, 1.0, 1.0, 1.0, 1.0, 1.0, 1.0, 1.0, 1.0, 1.0, 1.0, 1.0, 1.0, 1.0, 1.0, 1.0, 1.0, 1.0, 1.0, 1.0, 1.0, 1.0, 1.0, 1.0, 1.0, 1.0, 1.0, 1.0, 1.0, 1.0, 1.0, 1.0, 1.0, 1.0, 1.0, 1.0, 1.0, 1.0, 1.0, 1.0, 1.0, 1.0, 1.0, 1.0, 1.0, 1.0, 1.0, 1.0, 1.0, 1.0, 1.0, 1.0, 1.0, 1.0, 1.0, 1.0, 1.0, 1.0, 1.0, 1.0, 1.0, 1.0, 1.0, 1.0, 1.0, 1.0, 1.0, 1.0, 1.0, 1.0, 1.0, 1.0, 1.0, 1.0, 1.0, 1.0, 1.0, 1.0, 1.0, 1.0, 1.0, 1.0, 1.0, 1.0, 1.0, 1.0, 1.0, 1.0, 1.0, 1.0, 1.0, 1.0, 1.0, 1.0, 1.0, 1.0, 1.0, 1.0, 1.0, 1.0, 1.0, 1.0, 1.0, 1.0, 1.0, 1.0, 1.0, 1.0, 1.0, 1.0, 1.0, 1.0, 1.0, 1.0, 1.0, 1.0, 1.0, 1.0, 1.0, 1.0, 1.0, 1.0, 1.0, 1.0, 1.0, 1.0, 1.0, 1.0, 1.0, 1.0, 1.0, 1.0, 1.0, 1.0, 1.0, 1.0, 1.0, 1.0, 1.0, 1.0, 1.0, 1.0, 1.0, 1.0, 1.0, 1.0, 1.0, 1.0, 1.0, 1.0, 1.0, 1.0, 1.0, 1.0, 1.0, 1.0, 1.0, 1.0, 1.0, 1.0, 1.0, 1.0, 1.0, 1.0, 1.0, 1.0, 1.0, 1.0, 1.0, 1.0, 1.0, 1.0, 1.0, 1.0, 1.0, 1.0, 1.0, 1.0, 1.0, 1.0, 1.0, 1.0, 1.0, 1.0, 1.0, 1.0, 1.0, 1.0, 1.0, 1.0, 1.0, 1.0, 1.0, 1.0, 1.0, 1.0, 1.0, 1.0, 1.0, 1.0, 1.0, 1.0, 1.0, 1.0, 1.0, 1.0, 1.0, 1.0, 1.0, 1.0, 1.0, 1.0, 1.0, 1.0, 1.0, 1.0, 1.0, 1.0, 1.0, 1.0, 1.0, 1.0, 1.0, 1.0, 1.0, 1.0, 1.0, 1.0, 1.0, 1.0, 1.0, 1.0, 1.0, 1.0, 1.0, 1.0, 1.0, 1.0, 1.0, 1.0, 1.0, 1.0, 1.0, 1.0, 1.0, 1.0, 1.0, 1.0, 1.0, 1.0, 1.0, 1.0, 1.0, 1.0, 1.0, 1.0, 1.0, 1.0, 1.0, 1.0, 1.0, 1.0, 1.0, 1.0, 1.0, 1.0, 1.0, 1.0, 1.0, 1.0, 1.0, 1.0, 1.0, 1.0, 1.0, 1.0, 1.0, 1.0, 1.0, 1.0, 1.0, 1.0, 1.0, 1.0, 1.0, 1.0, 1.0, 1.0, 1.0, 1.0, 1.0, 1.0, 1.0, 1.0, 1.0, 1.0, 1.0, 1.0, 1.0, 1.0, 1.0, 1.0, 1.0, 1.0, 1.0, 1.0, 1.0, 1.0, 1.0, 1.0, 1.0, 1.0, 1.0, 1.0, 1.0, 1.0, 1.0, 1.0, 1.0, 1.0, 1.0, 1.0, 1.0, 1.0, 1.0, 1.0, 1.0, 1.0, 1.0, 1.0, 1.0, 1.0, 1.0, 1.0, 1.0, 1.0, 1.0, 1.0, 1.0, 1.0, 1.0, 1.0, 1.0, 1.0, 1.0, 1.0, 1.0, 1.0, 1.0, 1.0, 1.0, 1.0, 1.0, 1.0, 1.0, 1.0, 1.0, 1.0, 1.0, 1.0, 1.0, 1.0, 1.0, 1.0, 1.0, 1.0, 1.0, 1.0, 1.0, 1.0, 1.0, 1.0, 1.0, 1.0, 1.0, 1.0, 1.0, 1.0, 1.0, 1.0, 1.0, 1.0, 1.0, 1.0, 1.0, 1.0, 1.0, 1.0, 1.0, 1.0, 1.0, 1.0, 1.0, 1.0, 1.0, 1.0, 1.0, 1.0, 1.0, 1.0, 1.0, 1.0, 1.0, 1.0, 1.0, 1.0, 1.0, 1.0, 1.0, 1.0, 1.0, 1.0, 1.0, 1.0, 1.0, 1.0, 1.0, 1.0, 1.0, 1.0, 1.0, 1.0, 1.0, 1.0, 1.0, 1.0, 1.0, 1.0, 1.0, 1.0, 1.0, 1.0, 1.0, 1.0, 1.0, 1.0, 1.0, 1.0, 1.0, 1.0, 1.0, 1.0, 1.0, 1.0, 1.0, 1.0, 1.0, 1.0, 1.0, 1.0, 1.0, 1.0, 1.0, 1.0, 1.0, 1.0, 1.0, 1.0, 1.0, 1.0, 1.0, 1.0, 1.0, 1.0, 1.0, 1.0, 1.0, 1.0, 1.0, 1.0, 1.0, 1.0, 1.0, 1.0, 1.0, 1.0, 1.0, 1.0, 1.0, 1.0, 1.0, 1.0, 1.0, 1.0, 1.0, 1.0, 1.0, 1.0, 1.0, 1.0, 1.0, 1.0, 1.0, 1.0, 1.0, 1.0, 1.0, 1.0, 1.0, 1.0, 1.0, 1.0, 1.0, 1.0, 1.0, 1.0, 1.0, 1.0, 1.0, 1.0, 1.0, 1.0, 1.0, 1.0, 1.0, 1.0, 1.0, 1.0, 1.0, 1.0, 1.0, 1.0, 1.0, 1.0, 1.0, 1.0, 1.0, 1.0, 1.0, 1.0, 1.0, 1.0, 1.0, 1.0, 1.0, 1.0, 1.0, 1.0, 1.0, 1.0, 1.0, 1.0, 1.0, 1.0, 1.0, 1.0, 1.0, 1.0, 1.0, 1.0, 1.0, 1.0, 1.0, 1.0, 1.0, 1.0, 1.0, 1.0, 1.0, 1.0, 1.0, 1.0, 1.0, 1.0, 1.0, 1.0, 1.0, 1.0, 1.0, 1.0, 1.0, 1.0, 1.0, 1.0, 1.0, 1.0, 1.0, 1.0, 1.0, 1.0, 1.0, 1.0, 1.0, 1.0, 1.0, 1.0, 1.0, 1.0, 1.0, 1.0, 1.0, 1.0, 1.0, 1.0, 1.0, 1.0, 1.0, 1.0, 1.0, 1.0, 1.0, 1.0, 1.0, 1.0, 1.0, 1.0, 1.0, 1.0, 1.0, 1.0, 1.0, 1.0, 1.0, 1.0, 1.0, 1.0, 1.0, 1.0, 1.0, 1.0, 1.0, 1.0, 1.0, 1.0, 1.0, 1.0, 1.0, 1.0, 1.0, 1.0, 1.0, 1.0, 1.0, 1.0, 1.0, 1.0, 1.0, 1.0, 1.0, 1.0, 1.0, 1.0, 1.0, 1.0, 1.0, 1.0, 1.0, 1.0, 1.0, 1.0, 1.0, 1.0, 1.0, 1.0, 1.0, 1.0, 1.0, 1.0, 1.0, 1.0, 1.0, 1.0, 1.0, 1.0, 1.0, 1.0, 1.0, 1.0, 1.0, 1.0, 1.0, 1.0, 1.0, 1.0, 1.0, 1.0, 1.0, 1.0, 1.0, 1.0, 1.0, 1.0, 1.0, 1.0, 1.0, 1.0, 1.0, 1.0, 1.0, 1.0, 1.0, 1.0, 1.0, 1.0, 1.0, 1.0, 1.0, 1.0, 1.0, 1.0, 1.0, 1.0, 1.0, 1.0, 1.0, 1.0, 1.0, 1.0, 1.0, 1.0, 1.0, 1.0, 1.0, 1.0, 1.0, 1.0, 1.0, 1.0, 1.0, 1.0, 1.0, 1.0, 1.0, 1.0, 1.0, 1.0, 1.0, 1.0, 1.0, 1.0, 1.0, 1.0, 1.0, 1.0, 1.0, 1.0, 1.0, 1.0, 1.0, 1.0, 1.0, 1.0, 1.0, 1.0, 1.0, 1.0, 1.0, 1.0, 1.0, 1.0, 1.0, 1.0, 1.0, 1.0, 1.0, 1.0, 1.0, 1.0, 1.0, 1.0, 1.0, 1.0, 1.0, 1.0, 1.0, 1.0, 1.0, 1.0, 1.0, 1.0, 1.0, 1.0, 1.0, 1.0, 1.0, 1.0, 1.0, 1.0, 1.0, 1.0, 1.0, 1.0, 1.0, 1.0, 1.0, 1.0, 1.0, 1.0, 1.0, 1.0, 1.0, 1.0, 1.0, 1.0, 1.0, 1.0, 1.0, 1.0, 1.0, 1.0, 1.0, 1.0, 1.0, 1.0, 1.0, 1.0, 1.0, 1.0, 1.0, 1.0, 1.0, 1.0, 1.0, 1.0, 1.0, 1.0, 1.0, 1.0, 1.0, 1.0, 1.0, 1.0, 1.0, 1.0, 1.0, 1.0, 1.0, 1.0, 1.0, 1.0, 1.0, 1.0, 1.0, 1.0, 1.0, 1.0, 1.0, 1.0, 1.0, 1.0, 1.0, 1.0, 1.0, 1.0, 1.0, 1.0, 1.0, 1.0, 1.0, 1.0, 1.0, 1.0, 1.0, 1.0, 1.0, 1.0, 1.0, 1.0, 1.0, 1.0, 1.0, 1.0, 1.0, 1.0, 1.0, 1.0, 1.0, 1.0, 1.0, 1.0, 1.0, 1.0, 1.0, 1.0, 1.0, 1.0, 1.0, 1.0, 1.0, 1.0, 1.0, 1.0, 1.0, 1.0, 1.0, 1.0, 1.0, 1.0, 1.0, 1.0, 1.0, 1.0, 1.0, 1.0, 1.0, 1.0, 1.0, 1.0, 1.0, 1.0, 1.0, 1.0, 1.0, 1.0, 1.0, 1.0, 1.0, 1.0, 1.0, 1.0, 1.0, 1.0, 1.0, 1.0, 1.0, 1.0, 1.0, 1.0, 1.0, 1.0, 1.0, 1.0, 1.0, 1.0, 1.0, 1.0, 1.0, 1.0, 1.0, 1.0, 1.0, 1.0, 1.0, 1.0, 1.0, 1.0, 1.0, 1.0, 1.0, 1.0, 1.0, 1.0, 1.0, 1.0, 1.0, 1.0, 1.0, 1.0, 1.0, 1.0, 1.0, 1.0, 1.0, 1.0, 1.0, 1.0, 1.0, 1.0, 1.0, 1.0, 1.0, 1.0, 1.0, 1.0, 1.0, 1.0, 1.0, 1.0, 1.0, 1.0, 1.0, 1.0, 1.0, 1.0, 1.0, 1.0, 1.0, 1.0, 1.0, 1.0, 1.0, 1.0, 1.0, 1.0, 1.0, 1.0, 1.0, 1.0, 1.0, 1.0, 1.0, 1.0, 1.0, 1.0, 1.0, 1.0, 1.0, 1.0, 1.0, 1.0, 1.0, 1.0, 1.0, 1.0, 1.0, 1.0, 1.0, 1.0, 1.0, 1.0, 1.0, 1.0, 1.0, 1.0, 1.0, 1.0, 1.0, 1.0, 1.0, 1.0, 1.0, 1.0, 1.0, 1.0, 1.0, 1.0, 1.0, 1.0, 1.0, 1.0, 1.0, 1.0, 1.0, 1.0, 1.0, 1.0, 1.0, 1.0, 1.0, 1.0, 1.0, 1.0, 1.0, 1.0, 1.0, 1.0, 1.0, 1.0, 1.0, 1.0, 1.0, 1.0, 1.0, 1.0, 1.0, 1.0, 1.0, 1.0, 1.0, 1.0, 1.0, 1.0, 1.0, 1.0, 1.0, 1.0, 1.0, 1.0, 1.0, 1.0, 1.0, 1.0, 1.0, 1.0, 1.0, 1.0, 1.0, 1.0, 1.0, 1.0, 1.0, 1.0, 1.0, 1.0, 1.0, 1.0, 1.0, 1.0, 1.0, 1.0, 1.0, 1.0, 1.0, 1.0, 1.0, 1.0, 1.0, 1.0, 1.0, 1.0, 1.0, 1.0, 1.0, 1.0, 1.0, 1.0, 1.0, 1.0, 1.0, 1.0, 1.0, 1.0, 1.0, 1.0, 1.0, 1.0, 1.0, 1.0, 1.0, 1.0, 1.0, 1.0, 1.0, 1.0, 1.0, 1.0, 1.0, 1.0, 1.0, 1.0, 1.0, 1.0, 1.0, 1.0, 1.0, 1.0, 1.0, 1.0, 1.0, 1.0, 1.0, 1.0, 1.0, 1.0, 1.0, 1.0, 1.0, 1.0, 1.0, 1.0, 1.0, 1.0, 1.0, 1.0, 1.0, 1.0, 1.0, 1.0, 1.0, 1.0, 1.0, 1.0, 1.0, 1.0, 1.0, 1.0, 1.0, 1.0, 1.0, 1.0, 1.0, 1.0, 1.0, 1.0, 1.0, 1.0, 1.0, 1.0, 1.0, 1.0, 1.0, 1.0, 1.0, 1.0, 1.0, 1.0, 1.0, 1.0, 1.0, 1.0, 1.0, 1.0, 1.0, 1.0, 1.0, 1.0, 1.0, 1.0, 1.0, 1.0, 1.0, 1.0, 1.0, 1.0, 1.0, 1.0, 1.0, 1.0, 1.0, 1.0, 1.0, 1.0, 1.0, 1.0, 1.0, 1.0, 1.0, 1.0, 1.0, 1.0, 1.0, 1.0, 1.0, 1.0, 1.0, 1.0, 1.0, 1.0, 1.0, 1.0, 1.0, 1.0, 1.0, 1.0, 1.0, 1.0, 1.0, 1.0, 1.0, 1.0, 1.0, 1.0, 1.0, 1.0, 1.0, 1.0, 1.0, 1.0, 1.0, 1.0, 1.0, 1.0, 1.0, 1.0, 1.0, 1.0, 1.0, 1.0, 1.0, 1.0, 1.0, 1.0, 1.0, 1.0, 1.0, 1.0, 1.0, 1.0, 1.0, 1.0, 1.0, 1.0, 1.0, 1.0, 1.0, 1.0, 1.0, 1.0, 1.0, 1.0, 1.0, 1.0, 1.0, 1.0, 1.0, 1.0, 1.0, 1.0, 1.0, 1.0, 1.0, 1.0, 1.0, 1.0, 1.0, 1.0, 1.0, 1.0, 1.0, 1.0, 1.0, 1.0, 1.0, 1.0, 1.0, 1.0, 1.0, 1.0, 1.0, 1.0, 1.0, 1.0, 1.0, 1.0, 1.0, 1.0, 1.0, 1.0, 1.0, 1.0, 1.0, 1.0, 1.0, 1.0, 1.0, 1.0, 1.0, 1.0, 1.0, 1.0, 1.0, 1.0, 1.0, 1.0, 1.0, 1.0, 1.0, 1.0, 1.0, 1.0, 1.0, 1.0, 1.0, 1.0, 1.0, 1.0, 1.0, 1.0, 1.0, 1.0, 1.0, 1.0, 1.0, 1.0, 1.0, 1.0, 1.0, 1.0, 1.0, 1.0, 1.0, 1.0, 1.0, 1.0, 1.0, 1.0, 1.0, 1.0, 1.0, 1.0, 1.0, 1.0, 1.0, 1.0, 1.0])
me_soldier.materials.append(mat_soldier)
me_soldier.materials.append(mat_soldier2)
me_soldier.use_remesh_preserve_volume = False
me_soldier.use_remesh_preserve_attributes = False
me_soldier.use_mirror_vertex_groups = False
me_soldier.use_paint_bone_selection = False
me_soldier.use_paint_mask = True
me_soldier.update()

# ---- objects
ob_soldier = bpy.data.objects.new('Soldier', me_soldier)

# ---- transforms, parenting, visibility, modifiers, constraints
ob_soldier.location = (6.334e-09, 0.0, 0.0)
ob_soldier.scale = (0.02005, 0.02005, 0.03698)
ob_soldier.lineart.crease_threshold = 0.0
_vg = ob_soldier.vertex_groups.new(name='Bone.01')
for _i, _w in zip([46, 47, 55, 58, 64, 65, 70, 71, 76, 78, 81, 82, 85, 116, 117, 118, 119, 120, 121, 122, 123, 124, 125, 126, 127, 128, 196, 197, 198, 199, 211, 214, 216, 217, 222, 223, 228, 229, 231, 236, 238, 241, 242, 245, 246, 293, 294, 295, 296, 297, 298, 299, 300, 301, 302, 303, 304, 305, 306, 307, 308, 309, 310, 311, 312], [0.05416, 0.02909, 0.02666, 0.01857, 0.135, 0.08928, 0.05622, 0.0284, 0.08331, 0.08879, 0.1181, 0.05771, 0.01253, 0.07281, 0.0634, 0.01145, 0.004603, 0.05313, 0.06127, 0.08391, 0.01524, 0.06949, 0.02239, 0.04283, 0.03376, 0.02462, 0.1421, 0.05417, 0.02909, 0.09524, 0.02667, 0.01859, 0.0315, 0.0897, 0.135, 0.08928, 0.05623, 0.02838, 0.04697, 0.08331, 0.08879, 0.1181, 0.0577, 0.01251, 0.1203, 0.08727, 0.07433, 0.04628, 0.01663, 0.07282, 0.06341, 0.01149, 0.00468, 0.05314, 0.06127, 0.08392, 0.01525, 0.06949, 0.02244, 0.04284, 0.03379, 0.0008502, 0.04843, 0.0882, 0.02464]): _vg.add([_i], _w, 'REPLACE')
_vg = ob_soldier.vertex_groups.new(name='Bone.02')
for _i, _w in zip([46, 47, 48, 49, 51, 52, 55, 58, 59, 60, 61, 64, 65, 66, 67, 69, 70, 71, 72, 73, 74, 75, 76, 77, 78, 79, 81, 82, 83, 84, 85, 86, 116, 117, 118, 119, 120, 121, 122, 123, 124, 125, 126, 127, 128, 129, 130, 131, 132, 196, 197, 198, 199, 200, 201, 202, 203, 206, 208, 211, 214, 215, 216, 217, 218, 219, 222, 223, 224, 225, 227, 228, 229, 230, 231, 232, 233, 234, 235, 236, 237, 238, 239, 241, 242, 243, 244, 245, 246, 247, 293, 294, 295, 296, 297, 298, 299, 300, 301, 302, 303, 304, 305, 306, 307, 308, 309, 310, 311, 312, 313, 314, 315, 316], [0.2284, 0.5124, 0.007441, 0.0294, 0.0009755, 0.4244, 0.2682, 0.1627, 0.447, 0.2512, 0.1249, 0.08494, 0.6635, 0.01392, 0.05326, 0.005542, 0.2034, 0.6388, 0.05745, 0.0493, 0.009326, 0.1008, 0.1377, 0.163, 0.1356, 0.01229, 0.09361, 0.5854, 0.05115, 0.007754, 0.5486, 0.1465, 0.1182, 0.1328, 0.05475, 0.05393, 0.1204, 0.1075, 0.1024, 0.05398, 0.09583, 0.07516, 0.07178, 0.07481, 0.158, 0.02403, 0.02515, 0.06202, 0.01556, 0.07394, 0.2285, 0.5124, 0.6947, 0.01736, 0.008169, 0.02901, 0.05109, 0.003443, 0.4244, 0.2682, 0.1627, 0.4469, 0.6679, 0.07724, 0.2512, 0.1249, 0.08494, 0.6634, 0.01394, 0.05204, 0.004595, 0.2035, 0.6386, 0.05757, 0.059, 0.04918, 0.009478, 0.1006, 0.16, 0.1377, 0.1616, 0.1356, 0.01268, 0.09361, 0.5854, 0.05014, 0.008076, 0.5485, 0.08315, 0.1459, 0.09507, 0.08986, 0.0693, 0.05339, 0.1182, 0.1328, 0.05484, 0.05409, 0.1205, 0.1076, 0.1024, 0.05402, 0.09585, 0.07525, 0.07181, 0.07487, 0.02911, 0.0607, 0.07916, 0.158, 0.02436, 0.02524, 0.06214, 0.0162]): _vg.add([_i], _w, 'REPLACE')
_vg = ob_soldier.vertex_groups.new(name='Bone.03')
for _i, _w in zip([46, 47, 48, 49, 50, 51, 53, 54, 55, 56, 57, 58, 59, 60, 61, 62, 63, 64, 65, 66, 67, 68, 69, 70, 71, 72, 73, 74, 75, 76, 77, 78, 79, 80, 81, 82, 83, 84, 85, 86, 92, 93, 94, 95, 96, 97, 116, 117, 118, 119, 120, 121, 122, 123, 124, 125, 126, 127, 128, 129, 130, 131, 132, 196, 197, 198, 199, 200, 201, 202, 203, 204, 205, 206, 207, 209, 210, 211, 212, 213, 214, 215, 216, 217, 218, 219, 220, 221, 222, 223, 224, 225, 226, 227, 228, 229, 230, 231, 232, 233, 234, 235, 236, 237, 238, 239, 240, 241, 242, 243, 244, 245, 246, 247, 248, 249, 250, 258, 259, 260, 261, 262, 263, 287, 288, 289, 290, 291, 292, 293, 294, 295, 296, 297, 298, 299, 300, 301, 302, 303, 304, 305, 306, 307, 308, 309, 310, 311, 312, 313, 314, 315, 316], [0.1051, 0.01851, 0.2034, 0.2854, 0.4012, 0.4454, 0.1299, 0.3865, 0.06849, 0.1132, 0.3622, 0.09811, 0.05949, 0.01739, 0.06071, 0.1025, 0.349, 0.3287, 0.05541, 0.4571, 0.7044, 0.6085, 0.7268, 0.1195, 0.1322, 0.1216, 0.06096, 0.05529, 0.1388, 0.1853, 0.5696, 0.1724, 0.3354, 0.5099, 0.299, 0.04264, 0.4976, 0.5667, 0.08828, 0.2622, 0.6126, 0.7442, 0.6096, 0.8014, 0.6331, 0.8351, 0.2143, 0.1862, 0.294, 0.2461, 0.1838, 0.2171, 0.2531, 0.325, 0.2515, 0.2067, 0.278, 0.2442, 0.1091, 0.3215, 0.4068, 0.1333, 0.2126, 0.3646, 0.1061, 0.02003, 0.05909, 0.4852, 0.2254, 0.311, 0.762, 0.6798, 0.4691, 0.5203, 0.8019, 0.1515, 0.4903, 0.06937, 0.134, 0.4634, 0.1005, 0.06119, 0.143, 0.3089, 0.01994, 0.06237, 0.1294, 0.4688, 0.3291, 0.05589, 0.4686, 0.7214, 0.6329, 0.7525, 0.1208, 0.1335, 0.1289, 0.3393, 0.06517, 0.05969, 0.1452, 0.6371, 0.1863, 0.5768, 0.1732, 0.3559, 0.5578, 0.2995, 0.04423, 0.5273, 0.6194, 0.09011, 0.325, 0.2699, 0.7986, 0.8652, 0.8536, 0.6846, 0.7843, 0.6792, 0.8386, 0.7208, 0.8922, 0.1294, 0.1025, 0.1025, 0.1294, 0.1294, 0.1025, 0.2714, 0.2704, 0.2952, 0.3406, 0.216, 0.1883, 0.3022, 0.2569, 0.1867, 0.2195, 0.254, 0.3295, 0.2528, 0.2129, 0.2803, 0.249, 0.4296, 0.3357, 0.3061, 0.1116, 0.3376, 0.4157, 0.1408, 0.2326]): _vg.add([_i], _w, 'REPLACE')
_vg = ob_soldier.vertex_groups.new(name='Neck')
for _i, _w in zip([0, 1, 2, 4, 6, 7, 8, 9, 11, 12, 13, 14, 15, 16, 17, 18, 19, 20, 22, 23, 24, 26, 27, 29, 30, 31, 32, 33, 34, 35, 36, 37, 38, 39, 40, 41, 42, 43, 44, 45, 46, 47, 48, 49, 50, 51, 52, 53, 54, 55, 56, 57, 58, 59, 60, 61, 62, 63, 65, 66, 68, 69, 70, 72, 73, 74, 76, 78, 79, 80, 81, 82, 84, 87, 88, 89, 90, 91, 92, 94, 95, 96, 98, 99, 100, 101, 102, 103, 104, 105, 106, 107, 108, 109, 110, 111, 112, 113, 114, 115, 116, 117, 118, 119, 120, 121, 122, 123, 124, 125, 126, 127, 128, 129, 130, 131, 132, 133, 135, 136, 138, 140, 142, 143, 144, 145, 146, 147, 148, 149, 151, 153, 154, 155, 156, 158, 159, 160, 161, 162, 163, 164, 165, 166, 167, 168, 171, 172, 173, 175, 176, 178, 180, 181, 182, 183, 184, 185, 186, 187, 188, 189, 190, 191, 192, 193, 194, 195, 197, 198, 199, 200, 201, 202, 204, 205, 206, 208, 209, 210, 211, 212, 213, 214, 218, 219, 220, 221, 223, 224, 225, 226, 227, 228, 230, 231, 232, 233, 234, 236, 239, 240, 241, 242, 243, 244, 246, 248, 251, 252, 253, 254, 255, 256, 257, 258, 259, 260, 261, 262, 264, 265, 266, 267, 268, 269, 270, 271, 272, 273, 274, 275, 276, 277, 278, 279, 280, 281, 282, 283, 284, 285, 286, 287, 288, 289, 290, 291, 292, 293, 294, 295, 296, 297, 298, 299, 300, 301, 302, 303, 304, 305, 306, 307, 308, 309, 310, 311, 312, 313, 314, 315, 316], [8.664e-18, 1.382e-07, 2.148e-08, 2.35e-11, 8.884e-19, 0.0, 2.026e-18, 0.0, 8.679e-17, 3.69e-21, 0.008574, 1.371e-09, 0.008305, 9.183e-11, 6.004e-16, 1.193e-17, 4.592e-10, 0.0, 3.224e-16, 0.01455, 8.401e-16, 6.139e-08, 2.474e-06, 1.766e-09, 0.0, 0.04331, 9.185e-08, 1.299e-09, 0.04869, 1.773e-09, 0.04667, 0.07633, 2.089e-12, 2.987e-09, 0.08412, 7.639e-16, 0.08177, 1.16e-19, 5.325e-14, 1.952e-14, 0.0, 0.0, 0.0, 0.0, 0.0, 0.0, 0.0, 0.0, 0.0, 0.0, 0.0, 0.0, 0.0, 0.0, 0.0, 0.0, 0.0, 0.0, 0.0, 0.0, 0.0, 0.0, 0.0, 0.0, 0.0, 0.0, 0.0, 0.0, 0.0, 0.0, 0.0, 0.0, 0.0, 1.896e-06, 1.051e-05, 6.069e-07, 1.218e-05, 2.633e-09, 0.0, 0.0, 0.0, 0.0, 2.622e-20, 1.965e-09, 1.643e-09, 0.0, 0.0, 0.0, 0.0, 0.0, 0.0, 0.0, 0.0, 0.0, 0.0, 0.0, 0.0, 0.0, 0.0, 0.0, 0.0, 0.0, 0.0, 0.0, 0.0, 0.0, 0.0, 0.0, 0.0, 0.0, 0.0, 0.0, 0.0, 0.0, 0.0, 0.0, 0.0, 6.18e-11, 1.014e-17, 0.0, 0.009509, 9.388e-07, 4.621e-10, 0.05218, 1.991e-11, 0.09156, 6.628e-17, 1.885e-16, 5.84e-09, 5.549e-10, 1.965e-08, 5.303e-18, 0.0, 7.846e-17, 0.0, 3.271e-13, 0.0, 0.006319, 3.472e-09, 0.006199, 9.422e-10, 8.783e-12, 0.0, 2.621e-12, 7.837e-16, 9.67e-12, 0.0, 0.01357, 2.446e-15, 9.739e-08, 7.668e-08, 2.003e-09, 0.04081, 5.391e-10, 2.395e-09, 0.0459, 1.139e-10, 0.04823, 0.07479, 8.79e-11, 1.34e-10, 0.08211, 1.964e-13, 1.233e-06, 0.0, 1.224e-19, 3.048e-14, 1.023e-15, 0.0, 0.0, 0.0, 0.0, 0.0, 0.0, 0.0, 0.0, 0.0, 0.0, 0.0, 0.0, 0.0, 0.0, 0.0, 0.0, 0.0, 0.0, 0.0, 0.0, 0.0, 0.0, 0.0, 0.0, 0.0, 0.0, 0.0, 0.0, 0.0, 0.0, 0.0, 0.0, 0.0, 0.0, 0.0, 0.0, 0.0, 0.0, 0.0, 0.0, 2.177e-07, 1.289e-10, 1.624e-08, 7.227e-10, 1.084e-08, 1.336e-10, 7.834e-10, 0.0, 0.0, 0.0, 0.0, 0.0, 3.614e-23, 1.264e-09, 2.545e-17, 0.0, 0.0, 0.0, 0.0, 0.0, 0.0, 0.0, 0.0, 0.0, 0.0, 0.0, 0.0, 0.0, 0.0, 0.0, 0.0, 0.0, 0.0, 0.0, 0.0, 0.0, 0.0, 0.0, 0.0, 0.0, 0.0, 0.0, 0.0, 0.0, 0.0, 0.0, 0.0, 0.0, 0.0, 0.0, 0.0, 0.0, 0.0, 0.0, 0.0, 0.0, 0.0, 0.0, 0.0, 0.0, 0.0, 0.0, 0.0, 0.0, 0.0]): _vg.add([_i], _w, 'REPLACE')
_vg = ob_soldier.vertex_groups.new(name='Head')
for _i, _w in zip([0, 1, 2, 3, 4, 5, 6, 7, 8, 9, 10, 11, 12, 13, 14, 15, 16, 17, 18, 19, 20, 21, 22, 23, 24, 25, 26, 27, 28, 29, 30, 31, 32, 33, 34, 35, 36, 37, 38, 39, 40, 41, 42, 43, 44, 45, 87, 88, 89, 90, 91, 98, 99, 100, 101, 102, 103, 104, 105, 106, 107, 108, 109, 110, 111, 112, 113, 114, 115, 133, 134, 135, 136, 137, 138, 139, 140, 141, 142, 143, 144, 145, 146, 147, 148, 149, 150, 151, 152, 153, 154, 155, 156, 157, 158, 159, 160, 161, 162, 163, 164, 165, 166, 167, 168, 169, 170, 171, 172, 173, 174, 175, 176, 177, 178, 179, 180, 181, 182, 183, 184, 185, 186, 187, 188, 189, 190, 191, 192, 193, 194, 195, 251, 252, 253, 254, 255, 256, 257, 264, 265, 266, 267, 268, 269, 270, 271, 272, 273, 274, 275, 276, 277, 278, 279, 280, 281, 282, 283, 284, 285, 286], [0.7324, 0.9747, 0.8696, 0.9892, 0.8581, 0.9924, 0.7968, 0.9829, 0.848, 0.9879, 0.9948, 0.4943, 0.7758, 0.9707, 0.9141, 0.9708, 0.9574, 0.5267, 0.5053, 0.8204, 0.9906, 0.9951, 0.4695, 0.9677, 0.4977, 0.982, 0.9394, 0.9566, 0.9836, 0.9707, 0.9794, 0.9533, 0.8648, 0.8286, 0.9507, 0.9444, 0.9517, 0.9237, 0.8499, 0.8285, 0.9159, 0.9189, 0.9182, 0.7256, 0.7048, 0.6373, 0.9325, 0.9088, 0.9562, 0.86, 0.8253, 0.7738, 0.5142, 0.7105, 1.0, 1.0, 1.0, 1.0, 1.0, 1.0, 1.0, 1.0, 1.0, 1.0, 1.0, 1.0, 1.0, 1.0, 1.0, 0.8189, 0.994, 0.8183, 0.9858, 0.9992, 0.9702, 0.9977, 0.9641, 0.9852, 0.8266, 0.9478, 0.839, 0.9084, 0.5285, 0.7159, 0.975, 0.8734, 0.9901, 0.861, 0.9929, 0.7887, 0.9832, 0.7998, 0.9889, 0.9957, 0.3914, 0.7552, 0.9718, 0.9113, 0.9719, 0.9561, 0.4845, 0.4591, 0.4081, 0.3808, 0.7978, 0.9916, 0.9958, 0.398, 0.9682, 0.3878, 0.983, 0.938, 0.9561, 0.9844, 0.9711, 0.9804, 0.9546, 0.8596, 0.8237, 0.9521, 0.9405, 0.9509, 0.9252, 0.8434, 0.8233, 0.9179, 0.9076, 0.9135, 0.7663, 0.5398, 0.6887, 0.5244, 0.963, 0.8169, 0.9308, 0.9058, 0.9557, 0.8547, 0.8205, 0.7148, 0.4422, 0.6728, 1.0, 1.0, 1.0, 1.0, 1.0, 1.0, 1.0, 1.0, 1.0, 1.0, 1.0, 1.0, 1.0, 1.0, 1.0, 1.0, 1.0, 1.0, 1.0, 1.0]): _vg.add([_i], _w, 'REPLACE')
_vg = ob_soldier.vertex_groups.new(name='Arm.01.R')
for _i, _w in zip([46, 47, 48, 49, 50, 51, 52, 53, 54, 55, 56, 57, 58, 59, 60, 61, 62, 63, 64, 65, 66, 67, 68, 69, 70, 71, 72, 73, 74, 75, 76, 77, 78, 79, 80, 81, 82, 83, 84, 85, 86, 92, 93, 94, 95, 96, 97, 116, 117, 118, 119, 120, 121, 122, 123, 124, 125, 126, 127, 128, 129, 130, 131, 132, 196, 197, 198, 199, 200, 201, 202, 203, 204, 205, 206, 207, 208, 209, 210, 211, 212, 213, 214, 215, 216, 217, 218, 219, 220, 221, 222, 223, 224, 225, 226, 227, 228, 229, 230, 231, 233, 235, 236, 237, 238, 239, 240, 241, 242, 243, 244, 245, 246, 247, 248, 249, 250, 258, 259, 260, 261, 262, 263, 287, 288, 289, 290, 291, 292, 293, 294, 295, 296, 297, 298, 299, 300, 301, 302, 303, 304, 305, 306, 307, 308, 309, 310, 311, 312, 313, 314, 315, 316], [7.046e-07, 0.009424, 4.724e-06, 7.672e-06, 1.748e-05, 9.065e-08, 4.133e-05, 0.04548, 1.291e-09, 0.001752, 0.0137, 4.503e-08, 0.01, 0.009367, 0.2097, 0.0315, 0.01171, 8.291e-10, 3.528e-21, 0.06743, 0.0003243, 0.007278, 0.0002816, 0.0002304, 8.963e-07, 0.05408, 0.01, 0.3508, 0.01389, 0.01492, 3.793e-20, 8.945e-07, 4.444e-05, 7.213e-05, 2.36e-05, 2.277e-17, 4.504e-09, 5.834e-10, 6.695e-05, 9.091e-12, 1.35e-10, 5.75e-07, 1.775e-09, 6.643e-05, 5.595e-06, 4.505e-06, 8.351e-10, 3.432e-19, 4.007e-20, 9.497e-08, 1.907e-14, 2.06e-23, 1.707e-25, 1.685e-06, 8.497e-06, 9.153e-09, 1.42e-21, 1.24e-05, 6.327e-13, 0.009999, 0.002138, 0.0003013, 0.01, 3.039e-07, 7.191e-18, 8.323e-14, 0.0, 0.01846, 0.009825, 2.201e-10, 0.0, 0.0005269, 1.133e-11, 8.772e-15, 9.24e-12, 2.194e-09, 0.0, 0.0, 5.074e-14, 6.241e-06, 1.714e-09, 5.59e-19, 2.182e-22, 0.0, 0.04847, 0.1794, 0.0, 3.966e-20, 0.0, 4.184e-20, 2.006e-24, 0.0, 0.004569, 6.087e-24, 5.128e-11, 7.959e-31, 1.441e-15, 0.0, 4.088e-05, 0.2105, 0.0, 0.024, 1.986e-09, 0.0, 8.643e-11, 6.565e-05, 1.447e-06, 5.7e-20, 0.0, 7.025e-07, 3.936e-30, 0.0, 1.437e-22, 0.0, 1.341e-11, 2.735e-13, 3.43e-17, 2.507e-13, 4.882e-13, 2.466e-27, 2.103e-12, 5.318e-23, 1.188e-10, 0.0, 0.01171, 0.01171, 0.0, 0.0, 0.01171, 3.122e-11, 2.451e-07, 0.00195, 9.386e-14, 7.238e-05, 6.672e-22, 0.003839, 2.112e-06, 0.0, 0.005109, 4.802e-06, 2.307e-15, 5.721e-05, 8.073e-12, 0.004562, 2.878e-06, 0.0071, 0.0002042, 0.0001517, 4.727e-05, 4.115e-06, 0.0005202, 7.87e-06, 2.046e-12]): _vg.add([_i], _w, 'REPLACE')
_vg = ob_soldier.vertex_groups.new(name='Arm.02.R')
for _i, _w in zip([46, 47, 48, 49, 50, 51, 52, 53, 54, 55, 56, 57, 58, 59, 60, 61, 62, 63, 64, 65, 66, 67, 68, 70, 71, 72, 73, 74, 75, 76, 77, 78, 79, 80, 81, 82, 83, 84, 85, 86, 92, 94, 96, 116, 117, 118, 119, 120, 121, 122, 123, 124, 125, 126, 127, 128, 129, 131, 132, 196, 200, 204, 205, 213, 216, 222, 224, 226, 239, 240, 241, 246, 258, 288, 289, 292, 295, 296, 304, 309, 310], [4.777e-08, 1.745e-13, 6.212e-08, 9.03e-18, 0.0, 0.0, 1.012e-09, 6.479e-26, 0.0, 0.0001312, 3.878e-16, 0.0, 1.496e-19, 0.0, 9.624e-15, 5.437e-16, 1.266e-25, 0.0, 0.0, 0.0, 0.0, 0.0, 0.0, 1.118e-13, 0.0, 7.226e-23, 5.29e-27, 2.3e-10, 7.182e-20, 0.0, 0.0, 0.0, 0.0, 0.0, 0.0, 0.0, 0.0, 0.0, 0.0, 0.0, 0.0, 0.0, 0.0, 0.0, 0.0, 0.0, 0.0, 0.0, 0.0, 0.0, 0.0, 0.0, 0.0, 0.0, 0.0, 0.0, 0.0, 9.568e-26, 0.0, 0.0, 0.0, 0.0, 0.0, 0.0, 0.0, 0.0, 0.0, 0.0, 0.0, 0.0, 0.0, 0.0, 0.0, 1.266e-25, 1.266e-25, 1.266e-25, 0.0, 0.0, 0.0, 0.0, 0.0]): _vg.add([_i], _w, 'REPLACE')
_vg = ob_soldier.vertex_groups.new(name='Hand.R')
_vg = ob_soldier.vertex_groups.new(name='Arm.01.L')
for _i, _w in zip([11, 12, 18, 22, 46, 48, 49, 50, 51, 54, 55, 56, 57, 58, 61, 62, 63, 64, 66, 67, 68, 69, 70, 72, 73, 74, 75, 76, 77, 78, 79, 80, 81, 83, 84, 85, 86, 92, 93, 94, 95, 96, 97, 116, 117, 118, 119, 120, 121, 122, 123, 124, 125, 126, 127, 128, 129, 130, 131, 132, 166, 171, 192, 196, 197, 198, 199, 200, 201, 202, 203, 204, 205, 206, 207, 208, 209, 210, 211, 212, 213, 214, 215, 216, 217, 218, 219, 220, 221, 222, 223, 224, 225, 226, 227, 228, 229, 230, 231, 232, 233, 234, 235, 236, 237, 238, 239, 240, 241, 242, 243, 244, 245, 246, 247, 248, 249, 250, 258, 259, 260, 261, 262, 263, 287, 288, 289, 290, 291, 292, 293, 294, 295, 296, 297, 298, 299, 300, 301, 302, 303, 304, 305, 306, 307, 308, 309, 310, 311, 312, 313, 314, 315, 316], [0.0, 0.0, 0.0, 0.0, 5.651e-31, 6.256e-13, 0.0, 2.802e-07, 2.789e-08, 0.0, 1.621e-22, 0.0, 0.0002178, 3.088e-26, 1.145e-13, 0.0, 0.0, 1.321e-09, 1.048e-13, 0.02778, 2.149e-08, 0.0004601, 1.861e-30, 1.252e-22, 0.0, 0.0, 0.0, 0.01207, 0.02318, 1.027e-14, 1.578e-08, 1.416e-12, 8.813e-10, 0.0, 1.867e-11, 0.0, 0.0, 1.286e-08, 4.594e-10, 2.498e-12, 1.966e-05, 2.181e-12, 6.19e-07, 7.304e-10, 6.192e-15, 3.863e-05, 1.212e-08, 3.945e-15, 5.946e-07, 4.202e-23, 0.002388, 1.48e-31, 4.48e-11, 7.504e-14, 3.673e-10, 4.804e-22, 1e-08, 9.559e-27, 1.22e-21, 8.02e-12, 0.0, 0.0, 0.0, 1.169e-07, 0.0, 1.633e-06, 0.01734, 2.027e-13, 2.825e-13, 4.115e-14, 1.222e-08, 9.705e-15, 1.484e-09, 6.131e-29, 3.681e-06, 0.01124, 0.1, 6.507e-21, 0.01057, 0.1, 8.493e-14, 5.859e-10, 0.00128, 0.04101, 0.2166, 0.1, 0.108, 0.1, 4.157e-12, 5.92e-25, 0.06485, 2.315e-10, 0.007799, 4.925e-15, 0.08021, 1.788e-12, 5.504e-07, 1.039e-06, 0.1001, 0.1, 0.1002, 1.137e-15, 1.36e-07, 1.213e-16, 4.887e-11, 3.44e-15, 7.453e-30, 4.004e-10, 6.507e-15, 7.59e-18, 1.329e-20, 2.195e-09, 1.641e-14, 7.072e-07, 0.0, 7.905e-08, 6.627e-06, 0.0001122, 0.001543, 1.149e-05, 1.221e-11, 0.007593, 0.01745, 2.989e-07, 0.1, 0.0, 0.0, 0.1, 0.1, 0.0, 5.109e-11, 3.438e-13, 2.112e-19, 4.888e-13, 6.239e-07, 9.529e-17, 4.241e-15, 2.427e-16, 5.474e-17, 2.78e-06, 3.109e-17, 8.111e-05, 7.345e-13, 0.02239, 0.009264, 2.592e-09, 0.0, 0.007126, 5.119e-06, 8.111e-09, 2.388e-18, 1.559e-10, 1.002e-09, 1.042e-17]): _vg.add([_i], _w, 'REPLACE')
_vg = ob_soldier.vertex_groups.new(name='Arm.02.L')
for _i, _w in zip([49, 53, 65, 71, 73, 75, 77, 86, 121, 124, 197, 198, 199, 200, 201, 202, 205, 206, 207, 208, 209, 210, 211, 212, 213, 214, 215, 216, 218, 219, 220, 221, 223, 224, 225, 226, 227, 228, 229, 230, 232, 233, 234, 235, 236, 237, 238, 239, 240, 242, 243, 245, 247, 249, 250, 258, 259, 260, 261, 262, 263, 287, 290, 291, 293, 294, 295, 297, 298, 300, 301, 302, 303, 305, 306, 307, 308, 312, 313, 314, 315, 316], [0.0, 0.0, 0.0, 0.0, 0.0, 0.0, 0.0, 0.0, 0.0, 0.0, 0.0003371, 4.831e-11, 0.0, 0.0, 6.099e-13, 8.925e-08, 0.0, 0.0, 0.0, 0.04756, 0.01028, 0.0, 0.01947, 1.685e-12, 0.0, 1.488e-07, 2.496e-17, 0.0, 0.0811, 0.04963, 7.224e-06, 0.0, 0.0, 0.0, 0.0, 0.0, 0.0, 1.278e-08, 0.0, 2.357e-23, 0.0634, 0.03205, 4.033e-09, 0.0, 0.0, 0.0, 0.0, 0.0, 0.0, 0.0, 0.0, 0.0, 0.0, 0.0, 0.0, 0.0, 0.0, 0.0, 0.0, 0.0, 0.0, 7.224e-06, 7.224e-06, 7.224e-06, 0.0, 0.0, 0.0, 0.0, 0.0, 0.0, 0.0, 0.0, 0.0, 0.0, 0.0, 0.0, 0.0, 1.684e-17, 0.0, 0.0, 7.091e-20, 6.014e-17]): _vg.add([_i], _w, 'REPLACE')
_vg = ob_soldier.vertex_groups.new(name='Hand.L')
_vg = ob_soldier.vertex_groups.new(name='Leg.01.R')
for _i, _w in zip([46, 47, 48, 49, 50, 51, 52, 53, 54, 55, 56, 57, 58, 59, 60, 61, 62, 63, 64, 65, 66, 68, 70, 71, 72, 73, 74, 75, 76, 77, 78, 79, 80, 81, 82, 84, 85, 86, 92, 93, 94, 95, 96, 97, 116, 117, 118, 119, 120, 121, 122, 123, 124, 125, 126, 127, 128, 129, 130, 131, 132, 196, 197, 199, 200, 201, 203, 204, 205, 207, 211, 212, 213, 214, 216, 217, 219, 222, 224, 225, 226, 227, 228, 229, 230, 231, 232, 233, 234, 235, 236, 237, 238, 239, 240, 241, 246, 247, 248, 249, 250, 258, 259, 260, 261, 262, 263, 288, 289, 292, 293, 294, 295, 296, 297, 298, 299, 300, 301, 302, 303, 304, 305, 306, 307, 308, 309, 310, 311, 312, 313, 314, 315, 316], [1.516e-13, 0.0, 0.0, 0.0, 0.0, 0.0, 3.954e-11, 0.0, 0.0, 6.711e-13, 0.0, 0.0, 2.796e-23, 3.069e-17, 0.03312, 3.039e-06, 0.0, 0.0, 1.9e-16, 3.304e-07, 0.0, 0.0, 1.272e-14, 5.617e-10, 1.097e-18, 0.0, 0.0, 0.0, 1.268e-20, 0.0, 5.033e-27, 0.0, 0.0, 4.736e-18, 9.823e-09, 0.0, 1.34e-14, 0.0, 0.0, 0.0, 0.0, 0.0, 0.0, 0.0, 2.639e-17, 5.687e-07, 8.678e-19, 1.301e-15, 8.346e-12, 6.644e-19, 6.221e-13, 1.069e-14, 0.0003699, 4.189e-15, 2.366e-14, 6.497e-13, 6.63e-16, 0.0, 0.0, 4.09e-15, 0.0, 1.563e-15, 0.0, 0.02208, 0.0, 0.0, 0.0, 0.0, 0.0, 0.0, 0.0, 0.0, 0.0, 0.0, 0.0, 9.72e-09, 0.0, 5.341e-11, 0.0, 0.0, 0.0, 0.0, 0.0, 0.0, 0.0, 0.01558, 0.0, 0.0, 0.0, 0.0, 0.001781, 0.0, 0.0003466, 0.0, 0.0, 1.748e-12, 4.085e-14, 0.0, 0.0, 0.0, 0.0, 0.0, 0.0, 0.0, 0.0, 0.0, 0.0, 0.0, 0.0, 0.0, 8.273e-18, 1.27e-06, 1.953e-09, 1.752e-08, 0.0166, 0.005424, 0.0, 0.0, 5.505e-08, 3.932e-07, 0.02389, 0.0, 8.657e-10, 0.0, 1.719e-11, 2.917e-08, 0.0, 1.033e-23, 1.176e-05, 0.0, 0.0, 0.0, 0.0, 0.0]): _vg.add([_i], _w, 'REPLACE')
_vg = ob_soldier.vertex_groups.new(name='Leg.02.R')
_vg = ob_soldier.vertex_groups.new(name='Leg.03.R')
_vg = ob_soldier.vertex_groups.new(name='Leg.01.L')
for _i, _w in zip([46, 47, 48, 50, 52, 55, 56, 57, 58, 59, 61, 64, 65, 66, 70, 71, 72, 73, 74, 76, 77, 78, 79, 81, 82, 85, 86, 116, 117, 118, 119, 120, 121, 122, 123, 124, 125, 126, 127, 128, 129, 130, 131, 132, 196, 197, 198, 199, 200, 201, 208, 209, 211, 212, 214, 215, 216, 217, 218, 219, 220, 222, 223, 224, 228, 229, 230, 231, 232, 233, 234, 235, 236, 238, 239, 241, 242, 245, 246, 287, 290, 291, 293, 294, 295, 296, 297, 298, 299, 300, 301, 302, 303, 304, 305, 306, 307, 308, 309, 310, 311, 312, 313, 314, 315, 316], [0.0, 0.0, 0.0, 0.0, 0.0, 0.0, 0.0, 0.0, 0.0, 0.0, 0.0, 2.107e-14, 0.0, 0.0, 0.0, 0.0, 0.0, 0.0, 0.0, 4.746e-06, 0.0, 6.288e-07, 0.0, 3.497e-16, 0.0, 0.0, 0.0, 0.002063, 5.428e-11, 0.0, 0.0, 1.05e-20, 9.114e-09, 0.0, 0.0, 3.721e-11, 0.0, 1.593e-16, 4.577e-16, 0.0, 0.0, 0.0, 0.0, 0.0, 1.315e-08, 2.547e-06, 3.168e-06, 0.003787, 0.0, 0.0, 5.922e-13, 0.0, 3.774e-16, 0.0, 0.000266, 3.719e-06, 0.0, 9.575e-06, 3.073e-11, 1.514e-06, 0.0, 1.22e-15, 3.824e-08, 0.0, 0.0001782, 0.01012, 5.868e-22, 0.01561, 0.0, 0.0, 0.0, 0.0, 1.5e-08, 7.744e-07, 0.0, 5.625e-15, 6.539e-12, 0.0009374, 5.218e-06, 0.0, 0.0, 0.0, 4.451e-16, 1.807e-16, 2.163e-18, 6.819e-09, 3.42e-07, 3.996e-06, 6.936e-07, 4.536e-16, 3.665e-14, 4.109e-15, 5.714e-11, 2.032e-07, 1.674e-23, 4.99e-21, 2.284e-23, 3.29e-23, 0.0, 0.0171, 3.831e-07, 3.091e-06, 0.0, 0.0, 7.753e-21, 0.0]): _vg.add([_i], _w, 'REPLACE')
_vg = ob_soldier.vertex_groups.new(name='Leg.02.L')
_vg = ob_soldier.vertex_groups.new(name='Leg.03.L')
_m = ob_soldier.modifiers.new('Armature', 'ARMATURE')

# ---- collection membership
col_collection_1.objects.link(ob_soldier)

# ---- scene / render settings (as saved in the file)
scene.frame_start = 1; scene.frame_end = 47; scene.frame_set(16)
scene.render.engine = 'CYCLES'
scene.render.dither_intensity = 0.0
scene.cycles.use_denoising = False
scene.cycles.samples = 48
scene.cycles.sampling_pattern = 'TABULATED_SOBOL'
scene.cycles.light_sampling_threshold = 0.0
scene.cycles.use_adaptive_sampling = False
scene.cycles.use_light_tree = False
scene.cycles.blur_glossy = 0.0
scene.cycles.sample_clamp_direct = 0.98
scene.cycles.sample_clamp_indirect = 0.0
scene.view_settings.view_transform = 'Standard'
bpy.context.view_layer.update()

# ---- added for rendering (the .blend has no active camera): camera
cam_auto = bpy.data.cameras.new('AutoCamera')
cam_auto.lens = 50.0
cam_auto.sensor_width = 36.0
cam_auto.clip_end = 1000.0
ob_auto_camera = bpy.data.objects.new('AutoCamera', cam_auto)
scene.collection.objects.link(ob_auto_camera)
ob_auto_camera.location = (0.816746, -0.939794, 0.660657)
ob_auto_camera.rotation_euler = (1.09748, -7.21219e-08, 0.694738)
scene.camera = ob_auto_camera
bpy.context.view_layer.update()
